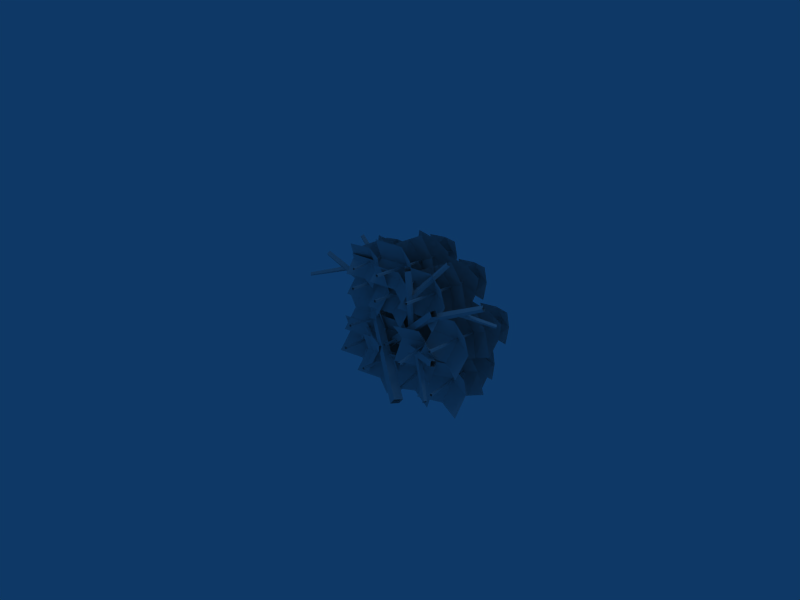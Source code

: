 # Source: nettles.blend  (saved by Blender 2.44.0; exported with 4.5.12 LTS)
import bpy
from mathutils import Matrix  # noqa: F401  (used for matrix-valued properties, if any)

bpy.ops.wm.read_factory_settings(use_empty=True)
scene = bpy.context.scene
scene.name = 'Scene'

# ---- collections
col_collection_1 = bpy.data.collections.new('Collection 1'); scene.collection.children.link(col_collection_1)

# ---- materials (node trees are filled in below, after node groups)
mat_material = bpy.data.materials.new('Material')
mat_material.alpha_threshold = 0.0
mat_material.roughness = 0.5
mat_material.line_color = (0.0, 0.0, 0.0, 1.0)

# ---- material node trees

# ---- world
world_world = bpy.data.worlds.new('World'); scene.world = world_world
world_world.color = (0.05656, 0.2208, 0.4)
world_world.use_sun_shadow = False
world_world.sun_shadow_jitter_overblur = 0.0
world_world.cycles.sampling_method = 'MANUAL'
world_world.cycles.sample_map_resolution = 256

# ---- cameras
cam_camera = bpy.data.cameras.new('Camera')
cam_camera.passepartout_alpha = 0.2
cam_camera.clip_end = 100.0
cam_camera.lens = 35.0
cam_camera.ortho_scale = 7.314
cam_camera.show_passepartout = False
cam_camera.show_safe_areas = True
cam_camera.dof.focus_distance = 0.0
cam_camera.dof.aperture_fstop = 128.0

# ---- lights
light_spot = bpy.data.lights.new('Spot', 'POINT')
light_spot.transmission_factor = 0.0
light_spot.cutoff_distance = 30.0
light_spot.energy = 100.0
light_spot.shadow_buffer_clip_start = 1.001
light_spot.shadow_soft_size = 1.0
light_spot.shadow_maximum_resolution = 0.006
light_spot.use_absolute_resolution = True
light_spot.cycles.use_multiple_importance_sampling = False

# ---- meshes
me_plane = bpy.data.meshes.new('Plane')
me_plane.from_pydata([(0.8398, 1.435, -0.7846), (1.085, 0.04415, -0.7249), (1.051, 0.03833, -0.7262), (0.8214, 1.432, -0.7853), (0.8389, 1.436, -0.7661), (1.084, 0.04554, -0.6907), (1.05, 0.03973, -0.692), (0.8206, 1.433, -0.7667), (1.087, 1.34, -0.5187), (1.108, 1.321, -1.001), (0.633, 1.239, -1.018), (0.6117, 1.259, -0.5364), (0.861, 1.337, -1.012), (1.088, 1.387, -0.7624), (0.8397, 1.356, -0.5303), (0.6126, 1.306, -0.7801), (0.8269, 1.484, -0.7779), (0.8856, 1.117, -0.7603), (0.6082, 1.035, -0.6761), (0.9709, 1.107, -0.4718), (1.175, 1.124, -0.8409), (0.8128, 1.052, -1.045), (0.6974, 1.003, -0.3865), (0.5393, 0.9486, -0.96), (1.107, 1.037, -1.125), (1.265, 1.092, -0.5513), (1.093, 0.7542, -0.2842), (1.407, 0.7787, -0.8844), (0.8168, 0.663, -1.197), (0.5035, 0.6386, -0.5967), (1.1, 0.7883, -1.044), (1.239, 0.8339, -0.5876), (0.787, 0.7639, -0.4437), (0.6487, 0.7183, -0.9001), (0.9253, 0.8836, -0.749), (0.9755, 0.5891, -0.7348), (0.6737, 0.3738, -0.6687), (1.058, 0.4526, -0.3937), (1.333, 0.4805, -0.7853), (0.9483, 0.4017, -1.06), (0.7566, 0.2346, -0.3274), (0.6469, 0.1837, -0.9941), (1.306, 0.2904, -1.111), (1.415, 0.3413, -0.444), (0.8881, 0.1962, 0.4907), (-0.7702, 0.6058, -0.9514), (-0.6796, 0.5671, -1.056), (0.9422, 0.1731, 0.4285), (0.9118, 0.2804, 0.4834), (-0.7305, 0.7468, -0.9636), (-0.6399, 0.7082, -1.068), (0.9659, 0.2573, 0.4212), (0.5336, 0.1677, 1.05), (0.3716, 0.4925, -0.1059), (0.2683, 0.47, -0.09543), (0.4849, 0.1034, 1.042), (0.5924, 0.1195, 1.025), (0.3906, 0.3821, -0.1254), (0.2874, 0.3596, -0.1149), (0.5437, 0.05517, 1.016), (0.8813, 0.5271, 1.077), (0.4697, 0.2119, 0.5368), (0.4891, 0.2634, 0.4909), (0.8955, 0.5649, 1.043), (0.8441, 0.5576, 1.093), (0.4189, 0.2535, 0.5586), (0.4383, 0.3051, 0.5127), (0.8583, 0.5954, 1.059), (0.9971, 0.00708, -0.8515), (0.5215, 0.3422, -0.3897), (0.5665, 0.3406, -0.3363), (1.03, 0.005914, -0.8123), (0.981, -0.04073, -0.8371), (0.4995, 0.277, -0.3702), (0.5445, 0.2754, -0.3168), (1.014, -0.0419, -0.798), (0.9889, 0.1234, -0.2231), (-0.07701, 0.4777, -0.3758), (-0.07208, 0.4433, -0.4843), (0.9925, 0.09815, -0.3025), (1.014, 0.1989, -0.2457), (-0.04225, 0.5808, -0.4067), (-0.03732, 0.5463, -0.5152), (1.018, 0.1737, -0.3252), (1.48, 0.6452, 0.5964), (0.7108, 0.3355, 0.2637), (0.7038, 0.2827, 0.3348), (1.475, 0.6065, 0.6484), (1.509, 0.5979, 0.5645), (0.7506, 0.2709, 0.2202), (0.7436, 0.2181, 0.2913), (1.504, 0.5592, 0.6166), (1.531, 0.8438, 0.2472), (1.181, 0.435, 0.467), (1.15, 0.4428, 0.4224), (1.509, 0.8495, 0.2145), (1.513, 0.8737, 0.2674), (1.156, 0.4759, 0.4946), (1.125, 0.4837, 0.4499), (1.49, 0.8795, 0.2347), (-1.687, 0.115, 0.2257), (-1.318, 0.5561, 0.3016), (-1.349, 0.5784, 0.3411), (-1.71, 0.1314, 0.2546), (-1.705, 0.1369, 0.1967), (-1.343, 0.586, 0.2621), (-1.374, 0.6083, 0.3016), (-1.728, 0.1533, 0.2256), (-1.698, 0.5427, 0.4819), (-0.9346, 0.7518, 0.06679), (-0.9419, 0.6788, 0.01683), (-1.704, 0.4891, 0.4453), (-1.67, 0.5081, 0.5276), (-0.8954, 0.7046, 0.1292), (-0.9027, 0.6315, 0.07922), (-1.675, 0.4546, 0.491), (-1.208, 0.5948, -0.5317), (-0.1553, 0.1709, -0.5842), (-0.1509, 0.1738, -0.4704), (-1.204, 0.5969, -0.4484), (-1.181, 0.6733, -0.5349), (-0.1197, 0.2781, -0.5885), (-0.1152, 0.281, -0.4747), (-1.178, 0.6754, -0.4515), (-1.201, 0.6439, -1.049), (-0.7351, 0.4971, -0.4882), (-0.69, 0.4778, -0.5379), (-1.168, 0.6297, -1.085), (-1.217, 0.5942, -1.047), (-0.7576, 0.4293, -0.4855), (-0.7125, 0.4099, -0.5352), (-1.184, 0.58, -1.083), (-1.054, 0.6474, 0.9155), (-0.6304, 0.7392, 0.306), (-0.6106, 0.8028, 0.3326), (-1.039, 0.694, 0.935), (-1.091, 0.6713, 0.8902), (-0.6808, 0.7719, 0.2714), (-0.661, 0.8355, 0.2981), (-1.076, 0.7179, 0.9097), (-0.7343, 1.141, 0.6997), (-0.4789, 0.4812, -0.2686), (-0.5824, 0.4574, -0.2717), (-0.7836, 1.083, 0.7287), (-0.676, 1.103, 0.7396), (-0.4609, 0.3831, -0.214), (-0.5644, 0.3593, -0.2171), (-0.7253, 1.046, 0.7686), (-1.157, 0.7593, 0.2012), (0.4466, -0.1681, -1.051), (0.5368, -0.1714, -0.939), (-1.104, 0.7573, 0.2678), (-1.133, 0.841, 0.1808), (0.4876, -0.03114, -1.085), (0.5777, -0.03444, -0.9733), (-1.079, 0.839, 0.2473), (-0.4011, 0.2789, -0.444), (-0.5175, 0.2463, -1.111), (-1.185, 0.2474, -0.9941), (-1.068, 0.2799, -0.3274), (-0.8523, 0.4139, -1.06), (-0.4604, 0.4296, -0.7853), (-0.7359, 0.4464, -0.3937), (-1.128, 0.4307, -0.6687), (-0.7952, 0.5944, -0.7348), (-0.7972, 0.8932, -0.749), (-1.097, 0.7747, -0.9001), (-0.953, 0.7974, -0.4437), (-0.4961, 0.7936, -0.5876), (-0.6399, 0.7709, -1.044), (-1.253, 0.7195, -0.5967), (-0.9399, 0.693, -1.197), (-0.3391, 0.7119, -0.8844), (-0.6522, 0.7384, -0.2842), (-0.4287, 1.044, -0.5513), (-0.5935, 1.016, -1.125), (-1.168, 1.02, -0.96), (-1.003, 1.048, -0.3865), (-0.881, 1.078, -1.045), (-0.5115, 1.09, -0.8409), (-0.7162, 1.106, -0.4718), (-1.086, 1.094, -0.6761), (-0.7988, 1.13, -0.7603), (-0.7974, 1.502, -0.7779), (-1.038, 1.36, -0.7801), (-0.8054, 1.374, -0.5303), (-0.5552, 1.364, -0.7624), (-0.7875, 1.351, -1.012), (-1.046, 1.314, -0.5364), (-1.028, 1.291, -1.018), (-0.546, 1.295, -1.001), (-0.5638, 1.318, -0.5187), (-0.8119, 1.452, -0.7667), (-0.8105, 0.04028, -0.692), (-0.7762, 0.04057, -0.6907), (-0.7933, 1.452, -0.7661), (-0.8112, 1.451, -0.7853), (-0.8092, 0.03866, -0.7262), (-0.775, 0.03895, -0.7249), (-0.7926, 1.451, -0.7846), (-0.02954, 1.365, -0.461), (-0.01454, 0.1607, -0.4101), (-0.04374, 0.1604, -0.4112), (-0.04541, 1.365, -0.4616), (-0.03013, 1.365, -0.4452), (-0.01562, 0.1621, -0.3809), (-0.04482, 0.1618, -0.382), (-0.046, 1.365, -0.4457), (0.1655, 1.251, -0.2343), (0.1807, 1.231, -0.6451), (-0.2305, 1.228, -0.6601), (-0.2457, 1.247, -0.2494), (-0.02525, 1.279, -0.655), (0.1728, 1.29, -0.4421), (-0.04043, 1.298, -0.2442), (-0.2385, 1.287, -0.4571), (-0.03364, 1.408, -0.4553), (-0.03486, 1.09, -0.4403), (-0.2794, 1.06, -0.3685), (0.03561, 1.071, -0.1943), (0.2101, 1.057, -0.509), (-0.1049, 1.046, -0.6832), (-0.2088, 1.021, -0.1216), (-0.3493, 0.9967, -0.6105), (0.1402, 0.9933, -0.751), (0.2807, 1.018, -0.2621), (0.09014, 0.7569, -0.03439), (0.3571, 0.7344, -0.5461), (-0.1551, 0.7182, -0.8125), (-0.422, 0.7408, -0.3008), (0.1006, 0.7846, -0.6821), (0.2232, 0.804, -0.293), (-0.1663, 0.8072, -0.1704), (-0.289, 0.7879, -0.5595), (-0.03351, 0.8889, -0.4307), (-0.0318, 0.6342, -0.4185), (-0.3153, 0.4946, -0.3622), (0.01877, 0.508, -0.1277), (0.2536, 0.4937, -0.4615), (-0.08049, 0.4803, -0.696), (-0.2648, 0.3661, -0.07127), (-0.364, 0.3384, -0.6396), (0.205, 0.3375, -0.7389), (0.3042, 0.3652, -0.1706), (1.026, 0.2526, 0.8514), (0.9041, 0.2186, 0.1548), (0.2066, 0.2197, 0.2766), (0.3283, 0.2537, 0.9732), (0.5542, 0.3936, 0.2074), (0.9637, 0.4101, 0.4948), (0.6759, 0.4276, 0.904), (0.2663, 0.4112, 0.6166), (0.6139, 0.5823, 0.5475), (0.6118, 0.8945, 0.5327), (0.2986, 0.7707, 0.3748), (0.4489, 0.7944, 0.8517), (0.9265, 0.7904, 0.7014), (0.7761, 0.7667, 0.2245), (0.1355, 0.713, 0.6918), (0.4627, 0.6853, 0.06456), (1.091, 0.7051, 0.3912), (0.7633, 0.7327, 1.018), (0.9969, 1.052, 0.7393), (0.8247, 1.022, 0.14), (0.2247, 1.027, 0.3123), (0.3969, 1.056, 0.9115), (0.5243, 1.088, 0.2231), (0.9104, 1.1, 0.4366), (0.6965, 1.117, 0.8224), (0.3104, 1.105, 0.6089), (0.6101, 1.141, 0.5209), (0.6116, 1.531, 0.5025), (0.3605, 1.382, 0.5003), (0.6033, 1.396, 0.7612), (0.8646, 1.387, 0.5187), (0.6219, 1.373, 0.2577), (0.3516, 1.334, 0.7549), (0.3703, 1.31, 0.2514), (0.8743, 1.314, 0.2698), (0.8557, 1.338, 0.7733), (0.5965, 1.478, 0.5142), (0.5979, 0.003247, 0.5923), (0.6337, 0.003549, 0.5936), (0.6159, 1.479, 0.5149), (0.5972, 1.478, 0.4947), (0.5992, 0.001553, 0.5566), (0.635, 0.001856, 0.5579), (0.6166, 1.478, 0.4955), (-0.5106, 1.478, 0.3409), (-0.4922, 0.001856, 0.4033), (-0.528, 0.001553, 0.402), (-0.53, 1.478, 0.3402), (-0.5113, 1.479, 0.3603), (-0.4935, 0.003549, 0.4391), (-0.5293, 0.003247, 0.4378), (-0.5308, 1.478, 0.3596), (-0.2715, 1.338, 0.6188), (-0.2529, 1.314, 0.1153), (-0.757, 1.31, 0.09682), (-0.7756, 1.334, 0.6004), (-0.5053, 1.373, 0.1032), (-0.2626, 1.387, 0.3641), (-0.5239, 1.396, 0.6067), (-0.7667, 1.382, 0.3457), (-0.5156, 1.531, 0.348), (-0.5171, 1.141, 0.3664), (-0.8168, 1.105, 0.4543), (-0.4307, 1.117, 0.6678), (-0.2169, 1.1, 0.2821), (-0.603, 1.088, 0.06859), (-0.7303, 1.056, 0.757), (-0.9025, 1.027, 0.1577), (-0.3026, 1.022, -0.01452), (-0.1303, 1.052, 0.5847), (-0.3639, 0.7327, 0.8639), (-0.0367, 0.7051, 0.2366), (-0.6645, 0.6853, -0.08998), (-0.9917, 0.713, 0.5373), (-0.3511, 0.7667, 0.06993), (-0.2008, 0.7904, 0.5469), (-0.6783, 0.7944, 0.6972), (-0.8286, 0.7707, 0.2202), (-0.5155, 0.8945, 0.3781), (-0.5134, 0.5823, 0.393), (-0.8609, 0.4112, 0.462), (-0.4514, 0.4276, 0.7495), (-0.1635, 0.4101, 0.3403), (-0.573, 0.3936, 0.05285), (-0.7989, 0.2537, 0.8187), (-0.9206, 0.2197, 0.122), (-0.2232, 0.2186, 0.0002848), (-0.1015, 0.2526, 0.6969), (0.9712, 0.08836, -0.03351), (0.8495, 0.2209, -0.7183), (0.1521, 0.193, -0.5997), (0.2738, 0.06051, 0.08503), (0.4996, 0.3784, -0.6256), (0.9092, 0.3261, -0.3425), (0.6213, 0.2459, 0.05915), (0.2118, 0.2983, -0.224), (0.5593, 0.4809, -0.2504), (0.5572, 0.7877, -0.1906), (0.2441, 0.7049, -0.3734), (0.3944, 0.6146, 0.09548), (0.8719, 0.6465, -0.05146), (0.7216, 0.7368, -0.5204), (0.08097, 0.5735, -0.07919), (0.4081, 0.6957, -0.695), (1.036, 0.6373, -0.3731), (0.7088, 0.5151, 0.2428), (0.9424, 0.8917, 0.04751), (0.7701, 1.005, -0.5416), (0.1702, 0.9684, -0.3733), (0.3424, 0.8549, 0.2158), (0.4697, 1.049, -0.4454), (0.8558, 1.01, -0.235), (0.6419, 0.9353, 0.1437), (0.2558, 0.9736, -0.0667), (0.5556, 1.03, -0.1434), (0.5571, 1.413, -0.06879), (0.306, 1.269, -0.1062), (0.5487, 1.221, 0.1507), (0.8101, 1.269, -0.08728), (0.5673, 1.317, -0.3441), (0.2971, 1.162, 0.1297), (0.3157, 1.258, -0.3651), (0.8198, 1.258, -0.3462), (0.8012, 1.162, 0.1486), (0.5419, 1.359, -0.06985), (0.5434, -0.09224, -0.3445), (0.5792, -0.09226, -0.3431), (0.5614, 1.359, -0.06912), (0.5426, 1.363, -0.08894), (0.5447, -0.08539, -0.3796), (0.5805, -0.08541, -0.3782), (0.5621, 1.363, -0.08821), (0.1838, 1.506, -0.6897), (0.3903, 0.07109, -0.9763), (0.3548, 0.06667, -0.9788), (0.1645, 1.503, -0.691), (0.1829, 1.502, -0.6707), (0.3888, 0.06406, -0.9413), (0.3533, 0.05965, -0.9437), (0.1637, 1.499, -0.672), (0.4387, 1.335, -0.4454), (0.4602, 1.434, -0.9396), (-0.03921, 1.372, -0.9738), (-0.06071, 1.273, -0.4796), (0.2024, 1.461, -0.9453), (0.4414, 1.443, -0.6811), (0.1809, 1.362, -0.4511), (-0.05806, 1.381, -0.7153), (0.172, 1.554, -0.6706), (0.2202, 1.175, -0.7445), (-0.07235, 1.081, -0.6768), (0.309, 1.091, -0.4547), (0.5232, 1.192, -0.8269), (0.1419, 1.183, -1.049), (0.01963, 0.9735, -0.3916), (-0.1474, 1.066, -0.9859), (0.4482, 1.177, -1.136), (0.6152, 1.085, -0.5417), (0.4243, 0.6817, -0.3529), (0.7524, 0.8446, -0.9587), (0.1322, 0.8254, -1.3), (-0.1958, 0.6625, -0.6938), (0.4327, 0.9047, -1.116), (0.5788, 0.8328, -0.6423), (0.1046, 0.7418, -0.5098), (-0.04143, 0.8136, -0.9832), (0.2534, 0.9342, -0.7912), (0.2953, 0.6302, -0.8502), (-0.02762, 0.4058, -0.834), (0.3765, 0.4041, -0.5385), (0.6643, 0.5201, -0.9314), (0.2602, 0.5218, -1.227), (0.05398, 0.177, -0.5229), (-0.06236, 0.2947, -1.211), (0.6295, 0.409, -1.309), (0.7459, 0.2913, -0.6203), (0.07124, 0.2526, -0.5939), (-0.05043, 0.2186, -1.291), (-0.7479, 0.2197, -1.169), (-0.6262, 0.2537, -0.4722), (-0.4003, 0.3936, -1.238), (0.009233, 0.4101, -0.9506), (-0.2786, 0.4276, -0.5414), (-0.6882, 0.4112, -0.8288), (-0.3406, 0.5823, -0.8979), (-0.3427, 0.8945, -0.9127), (-0.6559, 0.7707, -1.071), (-0.5056, 0.7944, -0.5937), (-0.02806, 0.7904, -0.744), (-0.1784, 0.7667, -1.221), (-0.819, 0.713, -0.7536), (-0.4918, 0.6853, -1.381), (0.136, 0.7051, -1.054), (-0.1912, 0.7327, -0.427), (0.04239, 1.052, -0.7061), (-0.1298, 1.022, -1.305), (-0.7298, 1.027, -1.133), (-0.5576, 1.056, -0.5339), (-0.4303, 1.088, -1.222), (-0.04415, 1.1, -1.009), (-0.258, 1.117, -0.623), (-0.6441, 1.105, -0.8365), (-0.3444, 1.141, -0.9245), (-0.3429, 1.531, -0.9429), (-0.594, 1.382, -0.9451), (-0.3512, 1.396, -0.6842), (-0.08988, 1.387, -0.9267), (-0.3326, 1.373, -1.188), (-0.6029, 1.334, -0.6905), (-0.5843, 1.31, -1.194), (-0.08017, 1.314, -1.176), (-0.09878, 1.338, -0.6721), (-0.358, 1.478, -0.9312), (-0.3566, 0.003247, -0.8531), (-0.3208, 0.003549, -0.8518), (-0.3386, 1.479, -0.9305), (-0.3573, 1.478, -0.9506), (-0.3553, 0.001553, -0.8888), (-0.3195, 0.001856, -0.8875), (-0.3379, 1.478, -0.9499), (-0.6106, 1.478, -0.3136), (-0.5922, 0.001856, -0.2512), (-0.628, 0.001553, -0.2525), (-0.63, 1.478, -0.3143), (-0.6113, 1.479, -0.2942), (-0.5935, 0.003549, -0.2154), (-0.6293, 0.003247, -0.2167), (-0.6308, 1.478, -0.2949), (-0.3715, 1.338, -0.03573), (-0.3529, 1.314, -0.5393), (-0.857, 1.31, -0.5577), (-0.8756, 1.334, -0.05416), (-0.6053, 1.373, -0.5514), (-0.3626, 1.387, -0.2904), (-0.6239, 1.396, -0.04782), (-0.8667, 1.382, -0.3088), (-0.6156, 1.531, -0.3065), (-0.6171, 1.141, -0.2882), (-0.9168, 1.105, -0.2002), (-0.5307, 1.117, 0.01332), (-0.3169, 1.1, -0.3724), (-0.703, 1.088, -0.5859), (-0.8303, 1.056, 0.1024), (-1.003, 1.027, -0.4968), (-0.4026, 1.022, -0.669), (-0.2303, 1.052, -0.0698), (-0.4639, 0.7327, 0.2094), (-0.1367, 0.7051, -0.4179), (-0.7645, 0.6853, -0.7445), (-1.092, 0.713, -0.1173), (-0.4511, 0.7667, -0.5846), (-0.3008, 0.7904, -0.1077), (-0.7783, 0.7944, 0.04265), (-0.9286, 0.7707, -0.4343), (-0.6155, 0.8945, -0.2764), (-0.6134, 0.5823, -0.2615), (-0.9609, 0.4112, -0.1925), (-0.5514, 0.4276, 0.09496), (-0.2635, 0.4101, -0.3142), (-0.673, 0.3936, -0.6017), (-0.8989, 0.2537, 0.1641), (-1.021, 0.2197, -0.5325), (-0.3231, 0.2186, -0.6542), (-0.2015, 0.2526, 0.04239), (0.3803, 0.2526, 0.6605), (0.2586, 0.2186, -0.03608), (-0.4388, 0.2197, 0.08568), (-0.3171, 0.2537, 0.7823), (-0.09124, 0.3936, 0.01649), (0.3183, 0.4101, 0.3039), (0.03043, 0.4276, 0.7131), (-0.3791, 0.4112, 0.4257), (-0.03156, 0.5823, 0.3566), (-0.03366, 0.8945, 0.3418), (-0.3468, 0.7707, 0.1839), (-0.1965, 0.7944, 0.6608), (0.281, 0.7904, 0.5105), (0.1307, 0.7667, 0.03357), (-0.5099, 0.713, 0.5009), (-0.1827, 0.6853, -0.1263), (0.4451, 0.7051, 0.2003), (0.1179, 0.7327, 0.8275), (0.3515, 1.052, 0.5484), (0.1792, 1.022, -0.05089), (-0.4207, 1.027, 0.1214), (-0.2485, 1.056, 0.7206), (-0.1212, 1.088, 0.03223), (0.2649, 1.1, 0.2457), (0.05106, 1.117, 0.6315), (-0.335, 1.105, 0.418), (-0.03532, 1.141, 0.33), (-0.03382, 1.531, 0.3116), (-0.2849, 1.382, 0.3094), (-0.04215, 1.396, 0.5703), (0.2192, 1.387, 0.3278), (-0.02354, 1.373, 0.0668), (-0.2938, 1.334, 0.564), (-0.2752, 1.31, 0.06046), (0.2289, 1.314, 0.07889), (0.2103, 1.338, 0.5824), (-0.04896, 1.478, 0.3233), (-0.04752, 0.003247, 0.4014), (-0.01173, 0.003549, 0.4027), (-0.02952, 1.479, 0.324), (-0.04825, 1.478, 0.3038), (-0.0462, 0.001553, 0.3657), (-0.01041, 0.001856, 0.367), (-0.0288, 1.478, 0.3046), (1.071, 1.478, -0.06816), (1.09, 0.001856, -0.005744), (1.054, 0.001553, -0.007052), (1.052, 1.478, -0.06887), (1.07, 1.479, -0.04873), (1.088, 0.003549, 0.03001), (1.052, 0.003247, 0.0287), (1.051, 1.478, -0.04944), (1.31, 1.338, 0.2097), (1.329, 1.314, -0.2938), (0.8248, 1.31, -0.3123), (0.8062, 1.334, 0.1913), (1.076, 1.373, -0.3059), (1.319, 1.387, -0.04493), (1.058, 1.396, 0.1976), (0.8151, 1.382, -0.06336), (1.066, 1.531, -0.0611), (1.065, 1.141, -0.04272), (0.7649, 1.105, 0.04526), (1.151, 1.117, 0.2588), (1.365, 1.1, -0.127), (0.9788, 1.088, -0.3405), (0.8515, 1.056, 0.3479), (0.6792, 1.027, -0.2514), (1.279, 1.022, -0.4236), (1.451, 1.052, 0.1756), (1.218, 0.7327, 0.4548), (1.545, 0.7051, -0.1724), (0.9172, 0.6853, -0.4991), (0.59, 0.713, 0.1282), (1.231, 0.7667, -0.3391), (1.381, 0.7904, 0.1378), (0.9035, 0.7944, 0.2881), (0.7531, 0.7707, -0.1888), (1.066, 0.8945, -0.03096), (1.068, 0.5823, -0.01609), (0.7208, 0.4112, 0.05297), (1.13, 0.4276, 0.3404), (1.418, 0.4101, -0.06879), (1.009, 0.3936, -0.3562), (0.7828, 0.2537, 0.4096), (0.6612, 0.2197, -0.287), (1.359, 0.2186, -0.4088), (1.48, 0.2526, 0.2878), (0.4349, 0.2526, 1.079), (0.3132, 0.2186, 0.3821), (-0.3842, 0.2197, 0.5038), (-0.2626, 0.2537, 1.2), (-0.0367, 0.3936, 0.4347), (0.3729, 0.4101, 0.7221), (0.08497, 0.4276, 1.131), (-0.3246, 0.4112, 0.8438), (0.02298, 0.5823, 0.7748), (0.02088, 0.8945, 0.7599), (-0.2923, 0.7707, 0.602), (-0.1419, 0.7944, 1.079), (0.3356, 0.7904, 0.9287), (0.1852, 0.7667, 0.4517), (-0.4554, 0.713, 0.9191), (-0.1282, 0.6853, 0.2918), (0.4996, 0.7051, 0.6184), (0.1725, 0.7327, 1.246), (0.406, 1.052, 0.9665), (0.2338, 1.022, 0.3673), (-0.3662, 1.027, 0.5395), (-0.194, 1.056, 1.139), (-0.06663, 1.088, 0.4504), (0.3195, 1.1, 0.6639), (0.1056, 1.117, 1.05), (-0.2805, 1.105, 0.8361), (0.01923, 1.141, 0.7482), (0.02072, 1.531, 0.7298), (-0.2303, 1.382, 0.7275), (0.0124, 1.396, 0.9885), (0.2737, 1.387, 0.7459), (0.03101, 1.373, 0.485), (-0.2392, 1.334, 0.9822), (-0.2206, 1.31, 0.4786), (0.2835, 1.314, 0.4971), (0.2648, 1.338, 1.001), (0.00558, 1.478, 0.7414), (0.007022, 0.003247, 0.8196), (0.04281, 0.003549, 0.8209), (0.02503, 1.479, 0.7421), (0.006298, 1.478, 0.722), (0.008343, 0.001553, 0.7838), (0.04413, 0.001856, 0.7851), (0.02575, 1.478, 0.7227), (-0.673, 1.107, 0.6636), (-0.5115, 0.04491, 0.7067), (-0.5372, 0.0411, 0.7058), (-0.687, 1.105, 0.6632), (-0.6735, 1.107, 0.6778), (-0.5125, 0.04595, 0.7327), (-0.5383, 0.04214, 0.7318), (-0.6875, 1.105, 0.6773), (-0.4862, 1.03, 0.8654), (-0.4711, 1.015, 0.4989), (-0.8341, 0.9618, 0.486), (-0.8492, 0.9764, 0.8525), (-0.6589, 1.032, 0.4905), (-0.485, 1.066, 0.6801), (-0.6741, 1.047, 0.8569), (-0.848, 1.012, 0.6673), (-0.6819, 1.145, 0.6689), (-0.6439, 0.8639, 0.6816), (-0.8561, 0.807, 0.7459), (-0.5788, 0.8547, 0.9009), (-0.4235, 0.8645, 0.6199), (-0.7008, 0.8169, 0.465), (-0.7884, 0.7805, 0.966), (-0.9104, 0.7427, 0.5301), (-0.4778, 0.8002, 0.404), (-0.3558, 0.838, 0.8399), (-0.4917, 0.5839, 1.043), (-0.254, 0.5977, 0.586), (-0.705, 0.5209, 0.349), (-0.9427, 0.5071, 0.8059), (-0.487, 0.6108, 0.4651), (-0.3804, 0.6423, 0.812), (-0.7247, 0.597, 0.922), (-0.8314, 0.5655, 0.5751), (-0.6179, 0.686, 0.6898), (-0.585, 0.4612, 0.7001), (-0.8182, 0.3029, 0.7505), (-0.5243, 0.3554, 0.9592), (-0.3156, 0.3722, 0.6611), (-0.6096, 0.3197, 0.4523), (-0.7572, 0.195, 1.01), (-0.8425, 0.1593, 0.5028), (-0.3399, 0.2287, 0.4134), (-0.2546, 0.2644, 0.9203)], [], [(15, 16, 14), (15, 14, 11), (8, 14, 13), (14, 16, 13), (10, 12, 15), (12, 16, 15), (12, 9, 13), (12, 13, 16), (21, 24, 20), (21, 20, 17), (23, 21, 18), (21, 17, 18), (25, 19, 20), (19, 17, 20), (18, 17, 19), (18, 19, 22), (33, 32, 29), (33, 34, 32), (32, 34, 31), (26, 32, 31), (30, 34, 33), (28, 30, 33), (30, 31, 34), (30, 27, 31), (39, 42, 38), (39, 38, 35), (41, 39, 36), (39, 35, 36), (43, 37, 38), (37, 35, 38), (36, 35, 37), (36, 37, 40), (2, 6, 7), (2, 7, 3), (0, 4, 1), (4, 5, 1), (4, 7, 6), (4, 6, 5), (0, 1, 2), (0, 2, 3), (199, 197, 196), (199, 198, 197), (195, 193, 194), (195, 192, 193), (195, 194, 198), (199, 195, 198), (197, 192, 196), (197, 193, 192), (163, 162, 159), (163, 164, 162), (162, 164, 161), (156, 162, 161), (160, 164, 163), (158, 160, 163), (160, 161, 164), (160, 157, 161), (169, 172, 168), (169, 168, 165), (171, 169, 166), (169, 165, 166), (173, 167, 168), (167, 165, 168), (166, 165, 167), (166, 167, 170), (181, 180, 177), (181, 182, 180), (180, 182, 179), (174, 180, 179), (178, 182, 181), (176, 178, 181), (178, 179, 182), (178, 175, 179), (187, 186, 183), (187, 190, 186), (187, 183, 184), (189, 187, 184), (185, 183, 186), (191, 185, 186), (184, 185, 188), (184, 183, 185), (215, 216, 214), (215, 214, 211), (208, 214, 213), (214, 216, 213), (210, 212, 215), (212, 216, 215), (212, 209, 213), (212, 213, 216), (221, 224, 220), (221, 220, 217), (223, 221, 218), (221, 217, 218), (225, 219, 220), (219, 217, 220), (218, 217, 219), (218, 219, 222), (233, 232, 229), (233, 234, 232), (232, 234, 231), (226, 232, 231), (230, 234, 233), (228, 230, 233), (230, 231, 234), (230, 227, 231), (239, 242, 238), (239, 238, 235), (241, 239, 236), (239, 235, 236), (243, 237, 238), (237, 235, 238), (236, 235, 237), (236, 237, 240), (202, 206, 207), (202, 207, 203), (200, 204, 201), (204, 205, 201), (204, 207, 206), (204, 206, 205), (200, 201, 202), (200, 202, 203), (287, 285, 284), (287, 286, 285), (283, 281, 282), (283, 280, 281), (283, 282, 286), (287, 283, 286), (285, 280, 284), (285, 281, 280), (251, 250, 247), (251, 252, 250), (250, 252, 249), (244, 250, 249), (248, 252, 251), (246, 248, 251), (248, 249, 252), (248, 245, 249), (257, 260, 256), (257, 256, 253), (259, 257, 254), (257, 253, 254), (261, 255, 256), (255, 253, 256), (254, 253, 255), (254, 255, 258), (269, 268, 265), (269, 270, 268), (268, 270, 267), (262, 268, 267), (266, 270, 269), (264, 266, 269), (266, 267, 270), (266, 263, 267), (275, 274, 271), (275, 278, 274), (275, 271, 272), (277, 275, 272), (273, 271, 274), (279, 273, 274), (272, 273, 276), (272, 271, 273), (303, 304, 302), (303, 302, 299), (296, 302, 301), (302, 304, 301), (298, 300, 303), (300, 304, 303), (300, 297, 301), (300, 301, 304), (309, 312, 308), (309, 308, 305), (311, 309, 306), (309, 305, 306), (313, 307, 308), (307, 305, 308), (306, 305, 307), (306, 307, 310), (321, 320, 317), (321, 322, 320), (320, 322, 319), (314, 320, 319), (318, 322, 321), (316, 318, 321), (318, 319, 322), (318, 315, 319), (327, 330, 326), (327, 326, 323), (329, 327, 324), (327, 323, 324), (331, 325, 326), (325, 323, 326), (324, 323, 325), (324, 325, 328), (290, 294, 295), (290, 295, 291), (288, 292, 289), (292, 293, 289), (292, 295, 294), (292, 294, 293), (288, 289, 290), (288, 290, 291), (375, 373, 372), (375, 374, 373), (371, 369, 370), (371, 368, 369), (371, 370, 374), (375, 371, 374), (373, 368, 372), (373, 369, 368), (339, 338, 335), (339, 340, 338), (338, 340, 337), (332, 338, 337), (336, 340, 339), (334, 336, 339), (336, 337, 340), (336, 333, 337), (345, 348, 344), (345, 344, 341), (347, 345, 342), (345, 341, 342), (349, 343, 344), (343, 341, 344), (342, 341, 343), (342, 343, 346), (357, 356, 353), (357, 358, 356), (356, 358, 355), (350, 356, 355), (354, 358, 357), (352, 354, 357), (354, 355, 358), (354, 351, 355), (363, 362, 359), (363, 366, 362), (363, 359, 360), (365, 363, 360), (361, 359, 362), (367, 361, 362), (360, 361, 364), (360, 359, 361), (391, 392, 390), (391, 390, 387), (384, 390, 389), (390, 392, 389), (386, 388, 391), (388, 392, 391), (388, 385, 389), (388, 389, 392), (397, 400, 396), (397, 396, 393), (399, 397, 394), (397, 393, 394), (401, 395, 396), (395, 393, 396), (394, 393, 395), (394, 395, 398), (409, 408, 405), (409, 410, 408), (408, 410, 407), (402, 408, 407), (406, 410, 409), (404, 406, 409), (406, 407, 410), (406, 403, 407), (415, 418, 414), (415, 414, 411), (417, 415, 412), (415, 411, 412), (419, 413, 414), (413, 411, 414), (412, 411, 413), (412, 413, 416), (378, 382, 383), (378, 383, 379), (376, 380, 377), (380, 381, 377), (380, 383, 382), (380, 382, 381), (376, 377, 378), (376, 378, 379), (463, 461, 460), (463, 462, 461), (459, 457, 458), (459, 456, 457), (459, 458, 462), (463, 459, 462), (461, 456, 460), (461, 457, 456), (427, 426, 423), (427, 428, 426), (426, 428, 425), (420, 426, 425), (424, 428, 427), (422, 424, 427), (424, 425, 428), (424, 421, 425), (433, 436, 432), (433, 432, 429), (435, 433, 430), (433, 429, 430), (437, 431, 432), (431, 429, 432), (430, 429, 431), (430, 431, 434), (445, 444, 441), (445, 446, 444), (444, 446, 443), (438, 444, 443), (442, 446, 445), (440, 442, 445), (442, 443, 446), (442, 439, 443), (451, 450, 447), (451, 454, 450), (451, 447, 448), (453, 451, 448), (449, 447, 450), (455, 449, 450), (448, 449, 452), (448, 447, 449), (479, 480, 478), (479, 478, 475), (472, 478, 477), (478, 480, 477), (474, 476, 479), (476, 480, 479), (476, 473, 477), (476, 477, 480), (485, 488, 484), (485, 484, 481), (487, 485, 482), (485, 481, 482), (489, 483, 484), (483, 481, 484), (482, 481, 483), (482, 483, 486), (497, 496, 493), (497, 498, 496), (496, 498, 495), (490, 496, 495), (494, 498, 497), (492, 494, 497), (494, 495, 498), (494, 491, 495), (503, 506, 502), (503, 502, 499), (505, 503, 500), (503, 499, 500), (507, 501, 502), (501, 499, 502), (500, 499, 501), (500, 501, 504), (466, 470, 471), (466, 471, 467), (464, 468, 465), (468, 469, 465), (468, 471, 470), (468, 470, 469), (464, 465, 466), (464, 466, 467), (551, 549, 548), (551, 550, 549), (547, 545, 546), (547, 544, 545), (547, 546, 550), (551, 547, 550), (549, 544, 548), (549, 545, 544), (515, 514, 511), (515, 516, 514), (514, 516, 513), (508, 514, 513), (512, 516, 515), (510, 512, 515), (512, 513, 516), (512, 509, 513), (521, 524, 520), (521, 520, 517), (523, 521, 518), (521, 517, 518), (525, 519, 520), (519, 517, 520), (518, 517, 519), (518, 519, 522), (533, 532, 529), (533, 534, 532), (532, 534, 531), (526, 532, 531), (530, 534, 533), (528, 530, 533), (530, 531, 534), (530, 527, 531), (539, 538, 535), (539, 542, 538), (539, 535, 536), (541, 539, 536), (537, 535, 538), (543, 537, 538), (536, 537, 540), (536, 535, 537), (567, 568, 566), (567, 566, 563), (560, 566, 565), (566, 568, 565), (562, 564, 567), (564, 568, 567), (564, 561, 565), (564, 565, 568), (573, 576, 572), (573, 572, 569), (575, 573, 570), (573, 569, 570), (577, 571, 572), (571, 569, 572), (570, 569, 571), (570, 571, 574), (585, 584, 581), (585, 586, 584), (584, 586, 583), (578, 584, 583), (582, 586, 585), (580, 582, 585), (582, 583, 586), (582, 579, 583), (591, 594, 590), (591, 590, 587), (593, 591, 588), (591, 587, 588), (595, 589, 590), (589, 587, 590), (588, 587, 589), (588, 589, 592), (554, 558, 559), (554, 559, 555), (552, 556, 553), (556, 557, 553), (556, 559, 558), (556, 558, 557), (552, 553, 554), (552, 554, 555), (639, 637, 636), (639, 638, 637), (635, 633, 634), (635, 632, 633), (635, 634, 638), (639, 635, 638), (637, 632, 636), (637, 633, 632), (603, 602, 599), (603, 604, 602), (602, 604, 601), (596, 602, 601), (600, 604, 603), (598, 600, 603), (600, 601, 604), (600, 597, 601), (609, 612, 608), (609, 608, 605), (611, 609, 606), (609, 605, 606), (613, 607, 608), (607, 605, 608), (606, 605, 607), (606, 607, 610), (621, 620, 617), (621, 622, 620), (620, 622, 619), (614, 620, 619), (618, 622, 621), (616, 618, 621), (618, 619, 622), (618, 615, 619), (627, 626, 623), (627, 630, 626), (627, 623, 624), (629, 627, 624), (625, 623, 626), (631, 625, 626), (624, 625, 628), (624, 623, 625), (655, 656, 654), (655, 654, 651), (648, 654, 653), (654, 656, 653), (650, 652, 655), (652, 656, 655), (652, 649, 653), (652, 653, 656), (661, 664, 660), (661, 660, 657), (663, 661, 658), (661, 657, 658), (665, 659, 660), (659, 657, 660), (658, 657, 659), (658, 659, 662), (673, 672, 669), (673, 674, 672), (672, 674, 671), (666, 672, 671), (670, 674, 673), (668, 670, 673), (670, 671, 674), (670, 667, 671), (679, 682, 678), (679, 678, 675), (681, 679, 676), (679, 675, 676), (683, 677, 678), (677, 675, 678), (676, 675, 677), (676, 677, 680), (642, 646, 647), (642, 647, 643), (640, 644, 641), (644, 645, 641), (644, 647, 646), (644, 646, 645), (640, 641, 642), (640, 642, 643), (153, 152, 155), (153, 155, 154), (151, 148, 149), (151, 149, 150), (155, 151, 154), (151, 150, 154), (153, 149, 148), (153, 148, 152), (142, 146, 147), (142, 147, 143), (140, 144, 141), (144, 145, 141), (144, 147, 145), (147, 146, 145), (142, 143, 140), (142, 140, 141), (137, 136, 138), (136, 139, 138), (135, 132, 134), (132, 133, 134), (139, 135, 134), (139, 134, 138), (137, 133, 136), (133, 132, 136), (126, 130, 131), (126, 131, 127), (124, 128, 125), (128, 129, 125), (128, 131, 130), (128, 130, 129), (126, 127, 124), (126, 124, 125), (121, 120, 122), (120, 123, 122), (119, 116, 118), (116, 117, 118), (123, 119, 122), (119, 118, 122), (121, 117, 116), (121, 116, 120), (110, 114, 111), (114, 115, 111), (108, 112, 113), (108, 113, 109), (112, 115, 113), (115, 114, 113), (110, 111, 109), (111, 108, 109), (105, 104, 107), (105, 107, 106), (103, 100, 101), (103, 101, 102), (107, 103, 102), (107, 102, 106), (105, 101, 104), (101, 100, 104), (94, 98, 95), (98, 99, 95), (92, 96, 97), (92, 97, 93), (96, 99, 98), (96, 98, 97), (94, 95, 92), (94, 92, 93), (89, 88, 90), (88, 91, 90), (87, 84, 86), (84, 85, 86), (91, 87, 86), (91, 86, 90), (89, 85, 88), (85, 84, 88), (78, 82, 83), (78, 83, 79), (76, 80, 77), (80, 81, 77), (80, 83, 81), (83, 82, 81), (78, 79, 77), (79, 76, 77), (73, 72, 75), (73, 75, 74), (71, 68, 69), (71, 69, 70), (75, 71, 74), (71, 70, 74), (73, 69, 68), (73, 68, 72), (62, 66, 63), (66, 67, 63), (60, 64, 65), (60, 65, 61), (64, 67, 65), (67, 66, 65), (62, 63, 61), (63, 60, 61), (57, 56, 59), (57, 59, 58), (55, 52, 54), (52, 53, 54), (59, 55, 58), (55, 54, 58), (57, 53, 52), (57, 52, 56), (46, 50, 51), (46, 51, 47), (44, 48, 45), (48, 49, 45), (48, 51, 50), (48, 50, 49), (46, 47, 44), (46, 44, 45)])
_uv = me_plane.uv_layers.new(name='UVTex')
_uv.uv.foreach_set('vector', [-0.006854, 0.5083, 0.4344, 0.5083, 0.4328, 1.008, -0.006854, 0.5083, 0.4328, 1.008, -0.02285, 0.9862, 0.8756, 1.05, 0.4328, 1.008, 0.8612, 0.5126, 0.4328, 1.008, 0.4344, 0.5083, 0.8612, 0.5126, -0.006854, -0.03353, 0.4392, -0.02713, -0.006854, 0.5083, 0.4392, -0.02713, 0.4344, 0.5083, -0.006854, 0.5083, 0.4392, -0.02713, 0.8225, 0.01647, 0.8612, 0.5126, 0.4392, -0.02713, 0.8612, 0.5126, 0.4344, 0.5083, 0.4392, -0.02713, 0.8225, 0.01647, 0.8612, 0.5126, 0.4392, -0.02713, 0.8612, 0.5126, 0.4344, 0.5083, -0.006854, -0.03353, 0.4392, -0.02713, -0.006854, 0.5083, 0.4392, -0.02713, 0.4344, 0.5083, -0.006854, 0.5083, 0.8756, 1.05, 0.4328, 1.008, 0.8612, 0.5126, 0.4328, 1.008, 0.4344, 0.5083, 0.8612, 0.5126, -0.006854, 0.5083, 0.4344, 0.5083, 0.4328, 1.008, -0.006854, 0.5083, 0.4328, 1.008, -0.02285, 0.9862, -0.006854, 0.5083, 0.4328, 1.008, -0.02285, 0.9862, -0.006854, 0.5083, 0.4344, 0.5083, 0.4328, 1.008, 0.4328, 1.008, 0.4344, 0.5083, 0.8612, 0.5126, 0.8756, 1.05, 0.4328, 1.008, 0.8612, 0.5126, 0.4392, -0.02713, 0.4344, 0.5083, -0.006854, 0.5083, -0.006854, -0.03353, 0.4392, -0.02713, -0.006854, 0.5083, 0.4392, -0.02713, 0.8612, 0.5126, 0.4344, 0.5083, 0.4392, -0.02713, 0.8225, 0.01647, 0.8612, 0.5126, 0.4392, -0.02713, 0.8225, 0.01647, 0.8612, 0.5126, 0.4392, -0.02713, 0.8612, 0.5126, 0.4344, 0.5083, -0.006854, -0.03353, 0.4392, -0.02713, -0.006854, 0.5083, 0.4392, -0.02713, 0.4344, 0.5083, -0.006854, 0.5083, 0.8756, 1.05, 0.4328, 1.008, 0.8612, 0.5126, 0.4328, 1.008, 0.4344, 0.5083, 0.8612, 0.5126, -0.006854, 0.5083, 0.4344, 0.5083, 0.4328, 1.008, -0.006854, 0.5083, 0.4328, 1.008, -0.02285, 0.9862, 0.2812, 0.1451, 0.2812, 0.1451, 0.416, 0.4392, 0.2812, 0.1451, 0.416, 0.4392, 0.416, 0.4392, 0.4199, 0.4361, 0.4199, 0.4361, 0.2883, 0.1394, 0.4199, 0.4361, 0.2883, 0.1393, 0.2883, 0.1394, 0.4199, 0.4361, 0.416, 0.4392, 0.2812, 0.1451, 0.4199, 0.4361, 0.2812, 0.1451, 0.2883, 0.1393, 0.4199, 0.4361, 0.2883, 0.1394, 0.2812, 0.1451, 0.4199, 0.4361, 0.2812, 0.1451, 0.416, 0.4392, 0.4199, 0.4361, 0.2812, 0.1451, 0.416, 0.4392, 0.4199, 0.4361, 0.2883, 0.1394, 0.2812, 0.1451, 0.4199, 0.4361, 0.2812, 0.1451, 0.2883, 0.1393, 0.4199, 0.4361, 0.416, 0.4392, 0.2812, 0.1451, 0.4199, 0.4361, 0.2883, 0.1393, 0.2883, 0.1394, 0.4199, 0.4361, 0.4199, 0.4361, 0.2883, 0.1394, 0.2812, 0.1451, 0.416, 0.4392, 0.416, 0.4392, 0.2812, 0.1451, 0.2812, 0.1451, 0.416, 0.4392, -0.006854, 0.5083, 0.4328, 1.008, -0.02285, 0.9862, -0.006854, 0.5083, 0.4344, 0.5083, 0.4328, 1.008, 0.4328, 1.008, 0.4344, 0.5083, 0.8612, 0.5126, 0.8756, 1.05, 0.4328, 1.008, 0.8612, 0.5126, 0.4392, -0.02713, 0.4344, 0.5083, -0.006854, 0.5083, -0.006854, -0.03353, 0.4392, -0.02713, -0.006854, 0.5083, 0.4392, -0.02713, 0.8612, 0.5126, 0.4344, 0.5083, 0.4392, -0.02713, 0.8225, 0.01647, 0.8612, 0.5126, 0.4392, -0.02713, 0.8225, 0.01647, 0.8612, 0.5126, 0.4392, -0.02713, 0.8612, 0.5126, 0.4344, 0.5083, -0.006854, -0.03353, 0.4392, -0.02713, -0.006854, 0.5083, 0.4392, -0.02713, 0.4344, 0.5083, -0.006854, 0.5083, 0.8756, 1.05, 0.4328, 1.008, 0.8612, 0.5126, 0.4328, 1.008, 0.4344, 0.5083, 0.8612, 0.5126, -0.006854, 0.5083, 0.4344, 0.5083, 0.4328, 1.008, -0.006854, 0.5083, 0.4328, 1.008, -0.02285, 0.9862, -0.006854, 0.5083, 0.4328, 1.008, -0.02285, 0.9862, -0.006854, 0.5083, 0.4344, 0.5083, 0.4328, 1.008, 0.4328, 1.008, 0.4344, 0.5083, 0.8612, 0.5126, 0.8756, 1.05, 0.4328, 1.008, 0.8612, 0.5126, 0.4392, -0.02713, 0.4344, 0.5083, -0.006854, 0.5083, -0.006854, -0.03353, 0.4392, -0.02713, -0.006854, 0.5083, 0.4392, -0.02713, 0.8612, 0.5126, 0.4344, 0.5083, 0.4392, -0.02713, 0.8225, 0.01647, 0.8612, 0.5126, 0.4392, -0.02713, 0.8612, 0.5126, 0.4344, 0.5083, 0.4392, -0.02713, 0.8225, 0.01647, 0.8612, 0.5126, 0.4392, -0.02713, 0.4344, 0.5083, -0.006854, 0.5083, -0.006854, -0.03353, 0.4392, -0.02713, -0.006854, 0.5083, 0.4328, 1.008, 0.4344, 0.5083, 0.8612, 0.5126, 0.8756, 1.05, 0.4328, 1.008, 0.8612, 0.5126, -0.006854, 0.5083, 0.4328, 1.008, -0.02285, 0.9862, -0.006854, 0.5083, 0.4344, 0.5083, 0.4328, 1.008, -0.006854, 0.5083, 0.4344, 0.5083, 0.4328, 1.008, -0.006854, 0.5083, 0.4328, 1.008, -0.02285, 0.9862, 0.8756, 1.05, 0.4328, 1.008, 0.8612, 0.5126, 0.4328, 1.008, 0.4344, 0.5083, 0.8612, 0.5126, -0.006854, -0.03353, 0.4392, -0.02713, -0.006854, 0.5083, 0.4392, -0.02713, 0.4344, 0.5083, -0.006854, 0.5083, 0.4392, -0.02713, 0.8225, 0.01647, 0.8612, 0.5126, 0.4392, -0.02713, 0.8612, 0.5126, 0.4344, 0.5083, 0.4392, -0.02713, 0.8225, 0.01647, 0.8612, 0.5126, 0.4392, -0.02713, 0.8612, 0.5126, 0.4344, 0.5083, -0.006854, -0.03353, 0.4392, -0.02713, -0.006854, 0.5083, 0.4392, -0.02713, 0.4344, 0.5083, -0.006854, 0.5083, 0.8756, 1.05, 0.4328, 1.008, 0.8612, 0.5126, 0.4328, 1.008, 0.4344, 0.5083, 0.8612, 0.5126, -0.006854, 0.5083, 0.4344, 0.5083, 0.4328, 1.008, -0.006854, 0.5083, 0.4328, 1.008, -0.02285, 0.9862, -0.006854, 0.5083, 0.4328, 1.008, -0.02285, 0.9862, -0.006854, 0.5083, 0.4344, 0.5083, 0.4328, 1.008, 0.4328, 1.008, 0.4344, 0.5083, 0.8612, 0.5126, 0.8756, 1.05, 0.4328, 1.008, 0.8612, 0.5126, 0.4392, -0.02713, 0.4344, 0.5083, -0.006854, 0.5083, -0.006854, -0.03353, 0.4392, -0.02713, -0.006854, 0.5083, 0.4392, -0.02713, 0.8612, 0.5126, 0.4344, 0.5083, 0.4392, -0.02713, 0.8225, 0.01647, 0.8612, 0.5126, 0.4392, -0.02713, 0.8225, 0.01647, 0.8612, 0.5126, 0.4392, -0.02713, 0.8612, 0.5126, 0.4344, 0.5083, -0.006854, -0.03353, 0.4392, -0.02713, -0.006854, 0.5083, 0.4392, -0.02713, 0.4344, 0.5083, -0.006854, 0.5083, 0.8756, 1.05, 0.4328, 1.008, 0.8612, 0.5126, 0.4328, 1.008, 0.4344, 0.5083, 0.8612, 0.5126, -0.006854, 0.5083, 0.4344, 0.5083, 0.4328, 1.008, -0.006854, 0.5083, 0.4328, 1.008, -0.02285, 0.9862, 0.2812, 0.1451, 0.2812, 0.1451, 0.416, 0.4392, 0.2812, 0.1451, 0.416, 0.4392, 0.416, 0.4392, 0.4199, 0.4361, 0.4199, 0.4361, 0.2883, 0.1394, 0.4199, 0.4361, 0.2883, 0.1393, 0.2883, 0.1394, 0.4199, 0.4361, 0.416, 0.4392, 0.2812, 0.1451, 0.4199, 0.4361, 0.2812, 0.1451, 0.2883, 0.1393, 0.4199, 0.4361, 0.2883, 0.1394, 0.2812, 0.1451, 0.4199, 0.4361, 0.2812, 0.1451, 0.416, 0.4392, 0.4199, 0.4361, 0.2812, 0.1451, 0.416, 0.4392, 0.4199, 0.4361, 0.2883, 0.1394, 0.2812, 0.1451, 0.4199, 0.4361, 0.2812, 0.1451, 0.2883, 0.1393, 0.4199, 0.4361, 0.416, 0.4392, 0.2812, 0.1451, 0.4199, 0.4361, 0.2883, 0.1393, 0.2883, 0.1394, 0.4199, 0.4361, 0.4199, 0.4361, 0.2883, 0.1394, 0.2812, 0.1451, 0.416, 0.4392, 0.416, 0.4392, 0.2812, 0.1451, 0.2812, 0.1451, 0.416, 0.4392, -0.006854, 0.5083, 0.4328, 1.008, -0.02285, 0.9862, -0.006854, 0.5083, 0.4344, 0.5083, 0.4328, 1.008, 0.4328, 1.008, 0.4344, 0.5083, 0.8612, 0.5126, 0.8756, 1.05, 0.4328, 1.008, 0.8612, 0.5126, 0.4392, -0.02713, 0.4344, 0.5083, -0.006854, 0.5083, -0.006854, -0.03353, 0.4392, -0.02713, -0.006854, 0.5083, 0.4392, -0.02713, 0.8612, 0.5126, 0.4344, 0.5083, 0.4392, -0.02713, 0.8225, 0.01647, 0.8612, 0.5126, 0.4392, -0.02713, 0.8225, 0.01647, 0.8612, 0.5126, 0.4392, -0.02713, 0.8612, 0.5126, 0.4344, 0.5083, -0.006854, -0.03353, 0.4392, -0.02713, -0.006854, 0.5083, 0.4392, -0.02713, 0.4344, 0.5083, -0.006854, 0.5083, 0.8756, 1.05, 0.4328, 1.008, 0.8612, 0.5126, 0.4328, 1.008, 0.4344, 0.5083, 0.8612, 0.5126, -0.006854, 0.5083, 0.4344, 0.5083, 0.4328, 1.008, -0.006854, 0.5083, 0.4328, 1.008, -0.02285, 0.9862, -0.006854, 0.5083, 0.4328, 1.008, -0.02285, 0.9862, -0.006854, 0.5083, 0.4344, 0.5083, 0.4328, 1.008, 0.4328, 1.008, 0.4344, 0.5083, 0.8612, 0.5126, 0.8756, 1.05, 0.4328, 1.008, 0.8612, 0.5126, 0.4392, -0.02713, 0.4344, 0.5083, -0.006854, 0.5083, -0.006854, -0.03353, 0.4392, -0.02713, -0.006854, 0.5083, 0.4392, -0.02713, 0.8612, 0.5126, 0.4344, 0.5083, 0.4392, -0.02713, 0.8225, 0.01647, 0.8612, 0.5126, 0.4392, -0.02713, 0.8612, 0.5126, 0.4344, 0.5083, 0.4392, -0.02713, 0.8225, 0.01647, 0.8612, 0.5126, 0.4392, -0.02713, 0.4344, 0.5083, -0.006854, 0.5083, -0.006854, -0.03353, 0.4392, -0.02713, -0.006854, 0.5083, 0.4328, 1.008, 0.4344, 0.5083, 0.8612, 0.5126, 0.8756, 1.05, 0.4328, 1.008, 0.8612, 0.5126, -0.006854, 0.5083, 0.4328, 1.008, -0.02285, 0.9862, -0.006854, 0.5083, 0.4344, 0.5083, 0.4328, 1.008, -0.006854, 0.5083, 0.4344, 0.5083, 0.4328, 1.008, -0.006854, 0.5083, 0.4328, 1.008, -0.02285, 0.9862, 0.8756, 1.05, 0.4328, 1.008, 0.8612, 0.5126, 0.4328, 1.008, 0.4344, 0.5083, 0.8612, 0.5126, -0.006854, -0.03353, 0.4392, -0.02713, -0.006854, 0.5083, 0.4392, -0.02713, 0.4344, 0.5083, -0.006854, 0.5083, 0.4392, -0.02713, 0.8225, 0.01647, 0.8612, 0.5126, 0.4392, -0.02713, 0.8612, 0.5126, 0.4344, 0.5083, 0.4392, -0.02713, 0.8225, 0.01647, 0.8612, 0.5126, 0.4392, -0.02713, 0.8612, 0.5126, 0.4344, 0.5083, -0.006854, -0.03353, 0.4392, -0.02713, -0.006854, 0.5083, 0.4392, -0.02713, 0.4344, 0.5083, -0.006854, 0.5083, 0.8756, 1.05, 0.4328, 1.008, 0.8612, 0.5126, 0.4328, 1.008, 0.4344, 0.5083, 0.8612, 0.5126, -0.006854, 0.5083, 0.4344, 0.5083, 0.4328, 1.008, -0.006854, 0.5083, 0.4328, 1.008, -0.02285, 0.9862, -0.006854, 0.5083, 0.4328, 1.008, -0.02285, 0.9862, -0.006854, 0.5083, 0.4344, 0.5083, 0.4328, 1.008, 0.4328, 1.008, 0.4344, 0.5083, 0.8612, 0.5126, 0.8756, 1.05, 0.4328, 1.008, 0.8612, 0.5126, 0.4392, -0.02713, 0.4344, 0.5083, -0.006854, 0.5083, -0.006854, -0.03353, 0.4392, -0.02713, -0.006854, 0.5083, 0.4392, -0.02713, 0.8612, 0.5126, 0.4344, 0.5083, 0.4392, -0.02713, 0.8225, 0.01647, 0.8612, 0.5126, 0.4392, -0.02713, 0.8225, 0.01647, 0.8612, 0.5126, 0.4392, -0.02713, 0.8612, 0.5126, 0.4344, 0.5083, -0.006854, -0.03353, 0.4392, -0.02713, -0.006854, 0.5083, 0.4392, -0.02713, 0.4344, 0.5083, -0.006854, 0.5083, 0.8756, 1.05, 0.4328, 1.008, 0.8612, 0.5126, 0.4328, 1.008, 0.4344, 0.5083, 0.8612, 0.5126, -0.006854, 0.5083, 0.4344, 0.5083, 0.4328, 1.008, -0.006854, 0.5083, 0.4328, 1.008, -0.02285, 0.9862, 0.2812, 0.1451, 0.2812, 0.1451, 0.416, 0.4392, 0.2812, 0.1451, 0.416, 0.4392, 0.416, 0.4392, 0.4199, 0.4361, 0.4199, 0.4361, 0.2883, 0.1394, 0.4199, 0.4361, 0.2883, 0.1393, 0.2883, 0.1394, 0.4199, 0.4361, 0.416, 0.4392, 0.2812, 0.1451, 0.4199, 0.4361, 0.2812, 0.1451, 0.2883, 0.1393, 0.4199, 0.4361, 0.2883, 0.1394, 0.2812, 0.1451, 0.4199, 0.4361, 0.2812, 0.1451, 0.416, 0.4392, 0.4199, 0.4361, 0.2812, 0.1451, 0.416, 0.4392, 0.4199, 0.4361, 0.2883, 0.1394, 0.2812, 0.1451, 0.4199, 0.4361, 0.2812, 0.1451, 0.2883, 0.1393, 0.4199, 0.4361, 0.416, 0.4392, 0.2812, 0.1451, 0.4199, 0.4361, 0.2883, 0.1393, 0.2883, 0.1394, 0.4199, 0.4361, 0.4199, 0.4361, 0.2883, 0.1394, 0.2812, 0.1451, 0.416, 0.4392, 0.416, 0.4392, 0.2812, 0.1451, 0.2812, 0.1451, 0.416, 0.4392, -0.006854, 0.5083, 0.4328, 1.008, -0.02285, 0.9862, -0.006854, 0.5083, 0.4344, 0.5083, 0.4328, 1.008, 0.4328, 1.008, 0.4344, 0.5083, 0.8612, 0.5126, 0.8756, 1.05, 0.4328, 1.008, 0.8612, 0.5126, 0.4392, -0.02713, 0.4344, 0.5083, -0.006854, 0.5083, -0.006854, -0.03353, 0.4392, -0.02713, -0.006854, 0.5083, 0.4392, -0.02713, 0.8612, 0.5126, 0.4344, 0.5083, 0.4392, -0.02713, 0.8225, 0.01647, 0.8612, 0.5126, 0.4392, -0.02713, 0.8225, 0.01647, 0.8612, 0.5126, 0.4392, -0.02713, 0.8612, 0.5126, 0.4344, 0.5083, -0.006854, -0.03353, 0.4392, -0.02713, -0.006854, 0.5083, 0.4392, -0.02713, 0.4344, 0.5083, -0.006854, 0.5083, 0.8756, 1.05, 0.4328, 1.008, 0.8612, 0.5126, 0.4328, 1.008, 0.4344, 0.5083, 0.8612, 0.5126, -0.006854, 0.5083, 0.4344, 0.5083, 0.4328, 1.008, -0.006854, 0.5083, 0.4328, 1.008, -0.02285, 0.9862, -0.006854, 0.5083, 0.4328, 1.008, -0.02285, 0.9862, -0.006854, 0.5083, 0.4344, 0.5083, 0.4328, 1.008, 0.4328, 1.008, 0.4344, 0.5083, 0.8612, 0.5126, 0.8756, 1.05, 0.4328, 1.008, 0.8612, 0.5126, 0.4392, -0.02713, 0.4344, 0.5083, -0.006854, 0.5083, -0.006854, -0.03353, 0.4392, -0.02713, -0.006854, 0.5083, 0.4392, -0.02713, 0.8612, 0.5126, 0.4344, 0.5083, 0.4392, -0.02713, 0.8225, 0.01647, 0.8612, 0.5126, 0.4392, -0.02713, 0.8612, 0.5126, 0.4344, 0.5083, 0.4392, -0.02713, 0.8225, 0.01647, 0.8612, 0.5126, 0.4392, -0.02713, 0.4344, 0.5083, -0.006854, 0.5083, -0.006854, -0.03353, 0.4392, -0.02713, -0.006854, 0.5083, 0.4328, 1.008, 0.4344, 0.5083, 0.8612, 0.5126, 0.8756, 1.05, 0.4328, 1.008, 0.8612, 0.5126, -0.006854, 0.5083, 0.4328, 1.008, -0.02285, 0.9862, -0.006854, 0.5083, 0.4344, 0.5083, 0.4328, 1.008, -0.006854, 0.5083, 0.4344, 0.5083, 0.4328, 1.008, -0.006854, 0.5083, 0.4328, 1.008, -0.02285, 0.9862, 0.8756, 1.05, 0.4328, 1.008, 0.8612, 0.5126, 0.4328, 1.008, 0.4344, 0.5083, 0.8612, 0.5126, -0.006854, -0.03353, 0.4392, -0.02713, -0.006854, 0.5083, 0.4392, -0.02713, 0.4344, 0.5083, -0.006854, 0.5083, 0.4392, -0.02713, 0.8225, 0.01647, 0.8612, 0.5126, 0.4392, -0.02713, 0.8612, 0.5126, 0.4344, 0.5083, 0.4392, -0.02713, 0.8225, 0.01647, 0.8612, 0.5126, 0.4392, -0.02713, 0.8612, 0.5126, 0.4344, 0.5083, -0.006854, -0.03353, 0.4392, -0.02713, -0.006854, 0.5083, 0.4392, -0.02713, 0.4344, 0.5083, -0.006854, 0.5083, 0.8756, 1.05, 0.4328, 1.008, 0.8612, 0.5126, 0.4328, 1.008, 0.4344, 0.5083, 0.8612, 0.5126, -0.006854, 0.5083, 0.4344, 0.5083, 0.4328, 1.008, -0.006854, 0.5083, 0.4328, 1.008, -0.02285, 0.9862, -0.006854, 0.5083, 0.4328, 1.008, -0.02285, 0.9862, -0.006854, 0.5083, 0.4344, 0.5083, 0.4328, 1.008, 0.4328, 1.008, 0.4344, 0.5083, 0.8612, 0.5126, 0.8756, 1.05, 0.4328, 1.008, 0.8612, 0.5126, 0.4392, -0.02713, 0.4344, 0.5083, -0.006854, 0.5083, -0.006854, -0.03353, 0.4392, -0.02713, -0.006854, 0.5083, 0.4392, -0.02713, 0.8612, 0.5126, 0.4344, 0.5083, 0.4392, -0.02713, 0.8225, 0.01647, 0.8612, 0.5126, 0.4392, -0.02713, 0.8225, 0.01647, 0.8612, 0.5126, 0.4392, -0.02713, 0.8612, 0.5126, 0.4344, 0.5083, -0.006854, -0.03353, 0.4392, -0.02713, -0.006854, 0.5083, 0.4392, -0.02713, 0.4344, 0.5083, -0.006854, 0.5083, 0.8756, 1.05, 0.4328, 1.008, 0.8612, 0.5126, 0.4328, 1.008, 0.4344, 0.5083, 0.8612, 0.5126, -0.006854, 0.5083, 0.4344, 0.5083, 0.4328, 1.008, -0.006854, 0.5083, 0.4328, 1.008, -0.02285, 0.9862, 0.2812, 0.1451, 0.2812, 0.1451, 0.416, 0.4392, 0.2812, 0.1451, 0.416, 0.4392, 0.416, 0.4392, 0.4199, 0.4361, 0.4199, 0.4361, 0.2883, 0.1394, 0.4199, 0.4361, 0.2883, 0.1393, 0.2883, 0.1394, 0.4199, 0.4361, 0.416, 0.4392, 0.2812, 0.1451, 0.4199, 0.4361, 0.2812, 0.1451, 0.2883, 0.1393, 0.4199, 0.4361, 0.2883, 0.1394, 0.2812, 0.1451, 0.4199, 0.4361, 0.2812, 0.1451, 0.416, 0.4392, 0.4199, 0.4361, 0.2812, 0.1451, 0.416, 0.4392, 0.4199, 0.4361, 0.2883, 0.1394, 0.2812, 0.1451, 0.4199, 0.4361, 0.2812, 0.1451, 0.2883, 0.1393, 0.4199, 0.4361, 0.416, 0.4392, 0.2812, 0.1451, 0.4199, 0.4361, 0.2883, 0.1393, 0.2883, 0.1394, 0.4199, 0.4361, 0.4199, 0.4361, 0.2883, 0.1394, 0.2812, 0.1451, 0.416, 0.4392, 0.416, 0.4392, 0.2812, 0.1451, 0.2812, 0.1451, 0.416, 0.4392, -0.006854, 0.5083, 0.4328, 1.008, -0.02285, 0.9862, -0.006854, 0.5083, 0.4344, 0.5083, 0.4328, 1.008, 0.4328, 1.008, 0.4344, 0.5083, 0.8612, 0.5126, 0.8756, 1.05, 0.4328, 1.008, 0.8612, 0.5126, 0.4392, -0.02713, 0.4344, 0.5083, -0.006854, 0.5083, -0.006854, -0.03353, 0.4392, -0.02713, -0.006854, 0.5083, 0.4392, -0.02713, 0.8612, 0.5126, 0.4344, 0.5083, 0.4392, -0.02713, 0.8225, 0.01647, 0.8612, 0.5126, 0.4392, -0.02713, 0.8225, 0.01647, 0.8612, 0.5126, 0.4392, -0.02713, 0.8612, 0.5126, 0.4344, 0.5083, -0.006854, -0.03353, 0.4392, -0.02713, -0.006854, 0.5083, 0.4392, -0.02713, 0.4344, 0.5083, -0.006854, 0.5083, 0.8756, 1.05, 0.4328, 1.008, 0.8612, 0.5126, 0.4328, 1.008, 0.4344, 0.5083, 0.8612, 0.5126, -0.006854, 0.5083, 0.4344, 0.5083, 0.4328, 1.008, -0.006854, 0.5083, 0.4328, 1.008, -0.02285, 0.9862, -0.006854, 0.5083, 0.4328, 1.008, -0.02285, 0.9862, -0.006854, 0.5083, 0.4344, 0.5083, 0.4328, 1.008, 0.4328, 1.008, 0.4344, 0.5083, 0.8612, 0.5126, 0.8756, 1.05, 0.4328, 1.008, 0.8612, 0.5126, 0.4392, -0.02713, 0.4344, 0.5083, -0.006854, 0.5083, -0.006854, -0.03353, 0.4392, -0.02713, -0.006854, 0.5083, 0.4392, -0.02713, 0.8612, 0.5126, 0.4344, 0.5083, 0.4392, -0.02713, 0.8225, 0.01647, 0.8612, 0.5126, 0.4392, -0.02713, 0.8612, 0.5126, 0.4344, 0.5083, 0.4392, -0.02713, 0.8225, 0.01647, 0.8612, 0.5126, 0.4392, -0.02713, 0.4344, 0.5083, -0.006854, 0.5083, -0.006854, -0.03353, 0.4392, -0.02713, -0.006854, 0.5083, 0.4328, 1.008, 0.4344, 0.5083, 0.8612, 0.5126, 0.8756, 1.05, 0.4328, 1.008, 0.8612, 0.5126, -0.006854, 0.5083, 0.4328, 1.008, -0.02285, 0.9862, -0.006854, 0.5083, 0.4344, 0.5083, 0.4328, 1.008, -0.006854, 0.5083, 0.4344, 0.5083, 0.4328, 1.008, -0.006854, 0.5083, 0.4328, 1.008, -0.02285, 0.9862, 0.8756, 1.05, 0.4328, 1.008, 0.8612, 0.5126, 0.4328, 1.008, 0.4344, 0.5083, 0.8612, 0.5126, -0.006854, -0.03353, 0.4392, -0.02713, -0.006854, 0.5083, 0.4392, -0.02713, 0.4344, 0.5083, -0.006854, 0.5083, 0.4392, -0.02713, 0.8225, 0.01647, 0.8612, 0.5126, 0.4392, -0.02713, 0.8612, 0.5126, 0.4344, 0.5083, 0.4392, -0.02713, 0.8225, 0.01647, 0.8612, 0.5126, 0.4392, -0.02713, 0.8612, 0.5126, 0.4344, 0.5083, -0.006854, -0.03353, 0.4392, -0.02713, -0.006854, 0.5083, 0.4392, -0.02713, 0.4344, 0.5083, -0.006854, 0.5083, 0.8756, 1.05, 0.4328, 1.008, 0.8612, 0.5126, 0.4328, 1.008, 0.4344, 0.5083, 0.8612, 0.5126, -0.006854, 0.5083, 0.4344, 0.5083, 0.4328, 1.008, -0.006854, 0.5083, 0.4328, 1.008, -0.02285, 0.9862, -0.006854, 0.5083, 0.4328, 1.008, -0.02285, 0.9862, -0.006854, 0.5083, 0.4344, 0.5083, 0.4328, 1.008, 0.4328, 1.008, 0.4344, 0.5083, 0.8612, 0.5126, 0.8756, 1.05, 0.4328, 1.008, 0.8612, 0.5126, 0.4392, -0.02713, 0.4344, 0.5083, -0.006854, 0.5083, -0.006854, -0.03353, 0.4392, -0.02713, -0.006854, 0.5083, 0.4392, -0.02713, 0.8612, 0.5126, 0.4344, 0.5083, 0.4392, -0.02713, 0.8225, 0.01647, 0.8612, 0.5126, 0.4392, -0.02713, 0.8225, 0.01647, 0.8612, 0.5126, 0.4392, -0.02713, 0.8612, 0.5126, 0.4344, 0.5083, -0.006854, -0.03353, 0.4392, -0.02713, -0.006854, 0.5083, 0.4392, -0.02713, 0.4344, 0.5083, -0.006854, 0.5083, 0.8756, 1.05, 0.4328, 1.008, 0.8612, 0.5126, 0.4328, 1.008, 0.4344, 0.5083, 0.8612, 0.5126, -0.006854, 0.5083, 0.4344, 0.5083, 0.4328, 1.008, -0.006854, 0.5083, 0.4328, 1.008, -0.02285, 0.9862, 0.2812, 0.1451, 0.2812, 0.1451, 0.416, 0.4392, 0.2812, 0.1451, 0.416, 0.4392, 0.416, 0.4392, 0.4199, 0.4361, 0.4199, 0.4361, 0.2883, 0.1394, 0.4199, 0.4361, 0.2883, 0.1393, 0.2883, 0.1394, 0.4199, 0.4361, 0.416, 0.4392, 0.2812, 0.1451, 0.4199, 0.4361, 0.2812, 0.1451, 0.2883, 0.1393, 0.4199, 0.4361, 0.2883, 0.1394, 0.2812, 0.1451, 0.4199, 0.4361, 0.2812, 0.1451, 0.416, 0.4392, 0.4199, 0.4361, 0.2812, 0.1451, 0.416, 0.4392, 0.4199, 0.4361, 0.2883, 0.1394, 0.2812, 0.1451, 0.4199, 0.4361, 0.2812, 0.1451, 0.2883, 0.1393, 0.4199, 0.4361, 0.416, 0.4392, 0.2812, 0.1451, 0.4199, 0.4361, 0.2883, 0.1393, 0.2883, 0.1394, 0.4199, 0.4361, 0.4199, 0.4361, 0.2883, 0.1394, 0.2812, 0.1451, 0.416, 0.4392, 0.416, 0.4392, 0.2812, 0.1451, 0.2812, 0.1451, 0.416, 0.4392, -0.006854, 0.5083, 0.4328, 1.008, -0.02285, 0.9862, -0.006854, 0.5083, 0.4344, 0.5083, 0.4328, 1.008, 0.4328, 1.008, 0.4344, 0.5083, 0.8612, 0.5126, 0.8756, 1.05, 0.4328, 1.008, 0.8612, 0.5126, 0.4392, -0.02713, 0.4344, 0.5083, -0.006854, 0.5083, -0.006854, -0.03353, 0.4392, -0.02713, -0.006854, 0.5083, 0.4392, -0.02713, 0.8612, 0.5126, 0.4344, 0.5083, 0.4392, -0.02713, 0.8225, 0.01647, 0.8612, 0.5126, 0.4392, -0.02713, 0.8225, 0.01647, 0.8612, 0.5126, 0.4392, -0.02713, 0.8612, 0.5126, 0.4344, 0.5083, -0.006854, -0.03353, 0.4392, -0.02713, -0.006854, 0.5083, 0.4392, -0.02713, 0.4344, 0.5083, -0.006854, 0.5083, 0.8756, 1.05, 0.4328, 1.008, 0.8612, 0.5126, 0.4328, 1.008, 0.4344, 0.5083, 0.8612, 0.5126, -0.006854, 0.5083, 0.4344, 0.5083, 0.4328, 1.008, -0.006854, 0.5083, 0.4328, 1.008, -0.02285, 0.9862, -0.006854, 0.5083, 0.4328, 1.008, -0.02285, 0.9862, -0.006854, 0.5083, 0.4344, 0.5083, 0.4328, 1.008, 0.4328, 1.008, 0.4344, 0.5083, 0.8612, 0.5126, 0.8756, 1.05, 0.4328, 1.008, 0.8612, 0.5126, 0.4392, -0.02713, 0.4344, 0.5083, -0.006854, 0.5083, -0.006854, -0.03353, 0.4392, -0.02713, -0.006854, 0.5083, 0.4392, -0.02713, 0.8612, 0.5126, 0.4344, 0.5083, 0.4392, -0.02713, 0.8225, 0.01647, 0.8612, 0.5126, 0.4392, -0.02713, 0.8612, 0.5126, 0.4344, 0.5083, 0.4392, -0.02713, 0.8225, 0.01647, 0.8612, 0.5126, 0.4392, -0.02713, 0.4344, 0.5083, -0.006854, 0.5083, -0.006854, -0.03353, 0.4392, -0.02713, -0.006854, 0.5083, 0.4328, 1.008, 0.4344, 0.5083, 0.8612, 0.5126, 0.8756, 1.05, 0.4328, 1.008, 0.8612, 0.5126, -0.006854, 0.5083, 0.4328, 1.008, -0.02285, 0.9862, -0.006854, 0.5083, 0.4344, 0.5083, 0.4328, 1.008, -0.006854, 0.5083, 0.4344, 0.5083, 0.4328, 1.008, -0.006854, 0.5083, 0.4328, 1.008, -0.02285, 0.9862, 0.8756, 1.05, 0.4328, 1.008, 0.8612, 0.5126, 0.4328, 1.008, 0.4344, 0.5083, 0.8612, 0.5126, -0.006854, -0.03353, 0.4392, -0.02713, -0.006854, 0.5083, 0.4392, -0.02713, 0.4344, 0.5083, -0.006854, 0.5083, 0.4392, -0.02713, 0.8225, 0.01647, 0.8612, 0.5126, 0.4392, -0.02713, 0.8612, 0.5126, 0.4344, 0.5083, 0.4392, -0.02713, 0.8225, 0.01647, 0.8612, 0.5126, 0.4392, -0.02713, 0.8612, 0.5126, 0.4344, 0.5083, -0.006854, -0.03353, 0.4392, -0.02713, -0.006854, 0.5083, 0.4392, -0.02713, 0.4344, 0.5083, -0.006854, 0.5083, 0.8756, 1.05, 0.4328, 1.008, 0.8612, 0.5126, 0.4328, 1.008, 0.4344, 0.5083, 0.8612, 0.5126, -0.006854, 0.5083, 0.4344, 0.5083, 0.4328, 1.008, -0.006854, 0.5083, 0.4328, 1.008, -0.02285, 0.9862, -0.006854, 0.5083, 0.4328, 1.008, -0.02285, 0.9862, -0.006854, 0.5083, 0.4344, 0.5083, 0.4328, 1.008, 0.4328, 1.008, 0.4344, 0.5083, 0.8612, 0.5126, 0.8756, 1.05, 0.4328, 1.008, 0.8612, 0.5126, 0.4392, -0.02713, 0.4344, 0.5083, -0.006854, 0.5083, -0.006854, -0.03353, 0.4392, -0.02713, -0.006854, 0.5083, 0.4392, -0.02713, 0.8612, 0.5126, 0.4344, 0.5083, 0.4392, -0.02713, 0.8225, 0.01647, 0.8612, 0.5126, 0.4392, -0.02713, 0.8225, 0.01647, 0.8612, 0.5126, 0.4392, -0.02713, 0.8612, 0.5126, 0.4344, 0.5083, -0.006854, -0.03353, 0.4392, -0.02713, -0.006854, 0.5083, 0.4392, -0.02713, 0.4344, 0.5083, -0.006854, 0.5083, 0.8756, 1.05, 0.4328, 1.008, 0.8612, 0.5126, 0.4328, 1.008, 0.4344, 0.5083, 0.8612, 0.5126, -0.006854, 0.5083, 0.4344, 0.5083, 0.4328, 1.008, -0.006854, 0.5083, 0.4328, 1.008, -0.02285, 0.9862, 0.2812, 0.1451, 0.2812, 0.1451, 0.416, 0.4392, 0.2812, 0.1451, 0.416, 0.4392, 0.416, 0.4392, 0.4199, 0.4361, 0.4199, 0.4361, 0.2883, 0.1394, 0.4199, 0.4361, 0.2883, 0.1393, 0.2883, 0.1394, 0.4199, 0.4361, 0.416, 0.4392, 0.2812, 0.1451, 0.4199, 0.4361, 0.2812, 0.1451, 0.2883, 0.1393, 0.4199, 0.4361, 0.2883, 0.1394, 0.2812, 0.1451, 0.4199, 0.4361, 0.2812, 0.1451, 0.416, 0.4392, 0.4199, 0.4361, 0.2812, 0.1451, 0.416, 0.4392, 0.4199, 0.4361, 0.2883, 0.1394, 0.2812, 0.1451, 0.4199, 0.4361, 0.2812, 0.1451, 0.2883, 0.1393, 0.4199, 0.4361, 0.416, 0.4392, 0.2812, 0.1451, 0.4199, 0.4361, 0.2883, 0.1393, 0.2883, 0.1394, 0.4199, 0.4361, 0.4199, 0.4361, 0.2883, 0.1394, 0.2812, 0.1451, 0.416, 0.4392, 0.416, 0.4392, 0.2812, 0.1451, 0.2812, 0.1451, 0.416, 0.4392, -0.006854, 0.5083, 0.4328, 1.008, -0.02285, 0.9862, -0.006854, 0.5083, 0.4344, 0.5083, 0.4328, 1.008, 0.4328, 1.008, 0.4344, 0.5083, 0.8612, 0.5126, 0.8756, 1.05, 0.4328, 1.008, 0.8612, 0.5126, 0.4392, -0.02713, 0.4344, 0.5083, -0.006854, 0.5083, -0.006854, -0.03353, 0.4392, -0.02713, -0.006854, 0.5083, 0.4392, -0.02713, 0.8612, 0.5126, 0.4344, 0.5083, 0.4392, -0.02713, 0.8225, 0.01647, 0.8612, 0.5126, 0.4392, -0.02713, 0.8225, 0.01647, 0.8612, 0.5126, 0.4392, -0.02713, 0.8612, 0.5126, 0.4344, 0.5083, -0.006854, -0.03353, 0.4392, -0.02713, -0.006854, 0.5083, 0.4392, -0.02713, 0.4344, 0.5083, -0.006854, 0.5083, 0.8756, 1.05, 0.4328, 1.008, 0.8612, 0.5126, 0.4328, 1.008, 0.4344, 0.5083, 0.8612, 0.5126, -0.006854, 0.5083, 0.4344, 0.5083, 0.4328, 1.008, -0.006854, 0.5083, 0.4328, 1.008, -0.02285, 0.9862, -0.006854, 0.5083, 0.4328, 1.008, -0.02285, 0.9862, -0.006854, 0.5083, 0.4344, 0.5083, 0.4328, 1.008, 0.4328, 1.008, 0.4344, 0.5083, 0.8612, 0.5126, 0.8756, 1.05, 0.4328, 1.008, 0.8612, 0.5126, 0.4392, -0.02713, 0.4344, 0.5083, -0.006854, 0.5083, -0.006854, -0.03353, 0.4392, -0.02713, -0.006854, 0.5083, 0.4392, -0.02713, 0.8612, 0.5126, 0.4344, 0.5083, 0.4392, -0.02713, 0.8225, 0.01647, 0.8612, 0.5126, 0.4392, -0.02713, 0.8612, 0.5126, 0.4344, 0.5083, 0.4392, -0.02713, 0.8225, 0.01647, 0.8612, 0.5126, 0.4392, -0.02713, 0.4344, 0.5083, -0.006854, 0.5083, -0.006854, -0.03353, 0.4392, -0.02713, -0.006854, 0.5083, 0.4328, 1.008, 0.4344, 0.5083, 0.8612, 0.5126, 0.8756, 1.05, 0.4328, 1.008, 0.8612, 0.5126, -0.006854, 0.5083, 0.4328, 1.008, -0.02285, 0.9862, -0.006854, 0.5083, 0.4344, 0.5083, 0.4328, 1.008, -0.006854, 0.5083, 0.4344, 0.5083, 0.4328, 1.008, -0.006854, 0.5083, 0.4328, 1.008, -0.02285, 0.9862, 0.8756, 1.05, 0.4328, 1.008, 0.8612, 0.5126, 0.4328, 1.008, 0.4344, 0.5083, 0.8612, 0.5126, -0.006854, -0.03353, 0.4392, -0.02713, -0.006854, 0.5083, 0.4392, -0.02713, 0.4344, 0.5083, -0.006854, 0.5083, 0.4392, -0.02713, 0.8225, 0.01647, 0.8612, 0.5126, 0.4392, -0.02713, 0.8612, 0.5126, 0.4344, 0.5083, 0.4392, -0.02713, 0.8225, 0.01647, 0.8612, 0.5126, 0.4392, -0.02713, 0.8612, 0.5126, 0.4344, 0.5083, -0.006854, -0.03353, 0.4392, -0.02713, -0.006854, 0.5083, 0.4392, -0.02713, 0.4344, 0.5083, -0.006854, 0.5083, 0.8756, 1.05, 0.4328, 1.008, 0.8612, 0.5126, 0.4328, 1.008, 0.4344, 0.5083, 0.8612, 0.5126, -0.006854, 0.5083, 0.4344, 0.5083, 0.4328, 1.008, -0.006854, 0.5083, 0.4328, 1.008, -0.02285, 0.9862, -0.006854, 0.5083, 0.4328, 1.008, -0.02285, 0.9862, -0.006854, 0.5083, 0.4344, 0.5083, 0.4328, 1.008, 0.4328, 1.008, 0.4344, 0.5083, 0.8612, 0.5126, 0.8756, 1.05, 0.4328, 1.008, 0.8612, 0.5126, 0.4392, -0.02713, 0.4344, 0.5083, -0.006854, 0.5083, -0.006854, -0.03353, 0.4392, -0.02713, -0.006854, 0.5083, 0.4392, -0.02713, 0.8612, 0.5126, 0.4344, 0.5083, 0.4392, -0.02713, 0.8225, 0.01647, 0.8612, 0.5126, 0.4392, -0.02713, 0.8225, 0.01647, 0.8612, 0.5126, 0.4392, -0.02713, 0.8612, 0.5126, 0.4344, 0.5083, -0.006854, -0.03353, 0.4392, -0.02713, -0.006854, 0.5083, 0.4392, -0.02713, 0.4344, 0.5083, -0.006854, 0.5083, 0.8756, 1.05, 0.4328, 1.008, 0.8612, 0.5126, 0.4328, 1.008, 0.4344, 0.5083, 0.8612, 0.5126, -0.006854, 0.5083, 0.4344, 0.5083, 0.4328, 1.008, -0.006854, 0.5083, 0.4328, 1.008, -0.02285, 0.9862, 0.2812, 0.1451, 0.2812, 0.1451, 0.416, 0.4392, 0.2812, 0.1451, 0.416, 0.4392, 0.416, 0.4392, 0.4199, 0.4361, 0.4199, 0.4361, 0.2883, 0.1394, 0.4199, 0.4361, 0.2883, 0.1393, 0.2883, 0.1394, 0.4199, 0.4361, 0.416, 0.4392, 0.2812, 0.1451, 0.4199, 0.4361, 0.2812, 0.1451, 0.2883, 0.1393, 0.4199, 0.4361, 0.2883, 0.1394, 0.2812, 0.1451, 0.4199, 0.4361, 0.2812, 0.1451, 0.416, 0.4392, 0.9035, 0.1355, 0.9035, 0.9473, 0.9799, 0.9473, 0.9035, 0.1355, 0.9799, 0.9473, 0.9799, 0.1355, 0.9799, 0.9473, 0.9035, 0.9473, 0.9035, 0.1355, 0.9799, 0.9473, 0.9035, 0.1355, 0.9799, 0.1355, 0.9073, 0.1918, 0.9708, 0.1918, 0.9073, 0.9344, 0.9708, 0.1918, 0.9708, 0.9344, 0.9073, 0.9344, 0.9215, 0.1319, 0.9641, 0.1319, 0.9641, 0.9363, 0.9215, 0.1319, 0.9641, 0.9363, 0.9215, 0.9363, 0.9215, 0.1319, 0.9641, 0.1319, 0.9641, 0.9363, 0.9215, 0.1319, 0.9641, 0.9363, 0.9215, 0.9363, 0.9073, 0.1918, 0.9708, 0.1918, 0.9073, 0.9344, 0.9708, 0.1918, 0.9708, 0.9344, 0.9073, 0.9344, 0.9799, 0.9473, 0.9035, 0.9473, 0.9799, 0.1355, 0.9035, 0.9473, 0.9035, 0.1355, 0.9799, 0.1355, 0.9035, 0.1355, 0.9035, 0.9473, 0.9799, 0.9473, 0.9035, 0.1355, 0.9799, 0.9473, 0.9799, 0.1355, 0.9035, 0.1355, 0.9035, 0.9473, 0.9799, 0.1355, 0.9035, 0.9473, 0.9799, 0.9473, 0.9799, 0.1355, 0.9799, 0.9473, 0.9035, 0.9473, 0.9799, 0.1355, 0.9035, 0.9473, 0.9035, 0.1355, 0.9799, 0.1355, 0.9073, 0.1918, 0.9708, 0.1918, 0.9708, 0.9344, 0.9073, 0.1918, 0.9708, 0.9344, 0.9073, 0.9344, 0.9215, 0.1319, 0.9641, 0.1319, 0.9215, 0.9363, 0.9641, 0.1319, 0.9641, 0.9363, 0.9215, 0.9363, 0.9215, 0.1319, 0.9641, 0.1319, 0.9641, 0.9363, 0.9215, 0.1319, 0.9641, 0.9363, 0.9215, 0.9363, 0.9073, 0.1918, 0.9708, 0.1918, 0.9073, 0.9344, 0.9708, 0.1918, 0.9708, 0.9344, 0.9073, 0.9344, 0.9799, 0.9473, 0.9035, 0.9473, 0.9035, 0.1355, 0.9799, 0.9473, 0.9035, 0.1355, 0.9799, 0.1355, 0.9035, 0.1355, 0.9035, 0.9473, 0.9799, 0.9473, 0.9035, 0.1355, 0.9799, 0.9473, 0.9799, 0.1355, 0.9035, 0.1355, 0.9035, 0.9473, 0.9799, 0.1355, 0.9035, 0.9473, 0.9799, 0.9473, 0.9799, 0.1355, 0.9799, 0.9473, 0.9035, 0.9473, 0.9799, 0.1355, 0.9035, 0.9473, 0.9035, 0.1355, 0.9799, 0.1355, 0.9073, 0.1918, 0.9708, 0.1918, 0.9073, 0.9344, 0.9708, 0.1918, 0.9708, 0.9344, 0.9073, 0.9344, 0.9215, 0.1319, 0.9641, 0.1319, 0.9641, 0.9363, 0.9215, 0.1319, 0.9641, 0.9363, 0.9215, 0.9363, 0.9215, 0.1319, 0.9641, 0.1319, 0.9215, 0.9363, 0.9641, 0.1319, 0.9641, 0.9363, 0.9215, 0.9363, 0.9073, 0.1918, 0.9708, 0.1918, 0.9708, 0.9344, 0.9073, 0.1918, 0.9708, 0.9344, 0.9073, 0.9344, 0.9799, 0.9473, 0.9035, 0.9473, 0.9799, 0.1355, 0.9035, 0.9473, 0.9035, 0.1355, 0.9799, 0.1355, 0.9035, 0.1355, 0.9035, 0.9473, 0.9799, 0.1355, 0.9035, 0.9473, 0.9799, 0.9473, 0.9799, 0.1355, 0.9035, 0.1355, 0.9035, 0.9473, 0.9799, 0.9473, 0.9035, 0.1355, 0.9799, 0.9473, 0.9799, 0.1355, 0.9799, 0.9473, 0.9035, 0.9473, 0.9035, 0.1355, 0.9799, 0.9473, 0.9035, 0.1355, 0.9799, 0.1355, 0.9073, 0.1918, 0.9708, 0.1918, 0.9708, 0.9344, 0.9073, 0.1918, 0.9708, 0.9344, 0.9073, 0.9344, 0.9215, 0.1319, 0.9641, 0.1319, 0.9215, 0.9363, 0.9641, 0.1319, 0.9641, 0.9363, 0.9215, 0.9363, 0.9215, 0.1319, 0.9641, 0.1319, 0.9215, 0.9363, 0.9641, 0.1319, 0.9641, 0.9363, 0.9215, 0.9363, 0.9073, 0.1918, 0.9708, 0.1918, 0.9708, 0.9344, 0.9073, 0.1918, 0.9708, 0.9344, 0.9073, 0.9344, 0.9799, 0.9473, 0.9035, 0.9473, 0.9035, 0.1355, 0.9799, 0.9473, 0.9035, 0.1355, 0.9799, 0.1355, 0.9035, 0.1355, 0.9035, 0.9473, 0.9799, 0.9473, 0.9035, 0.1355, 0.9799, 0.9473, 0.9799, 0.1355, 0.9035, 0.1355, 0.9035, 0.9473, 0.9799, 0.1355, 0.9035, 0.9473, 0.9799, 0.9473, 0.9799, 0.1355, 0.9799, 0.9473, 0.9035, 0.9473, 0.9799, 0.1355, 0.9035, 0.9473, 0.9035, 0.1355, 0.9799, 0.1355, 0.9073, 0.1918, 0.9708, 0.1918, 0.9708, 0.9344, 0.9073, 0.1918, 0.9708, 0.9344, 0.9073, 0.9344, 0.9215, 0.1319, 0.9641, 0.1319, 0.9215, 0.9363, 0.9641, 0.1319, 0.9641, 0.9363, 0.9215, 0.9363, 0.9215, 0.1319, 0.9641, 0.1319, 0.9641, 0.9363, 0.9215, 0.1319, 0.9641, 0.9363, 0.9215, 0.9363, 0.9073, 0.1918, 0.9708, 0.1918, 0.9073, 0.9344, 0.9708, 0.1918, 0.9708, 0.9344, 0.9073, 0.9344, 0.9799, 0.9473, 0.9035, 0.9473, 0.9799, 0.1355, 0.9035, 0.9473, 0.9035, 0.1355, 0.9799, 0.1355, 0.9035, 0.1355, 0.9035, 0.9473, 0.9799, 0.1355, 0.9035, 0.9473, 0.9799, 0.9473, 0.9799, 0.1355, 0.9035, 0.1355, 0.9035, 0.9473, 0.9799, 0.9473, 0.9035, 0.1355, 0.9799, 0.9473, 0.9799, 0.1355, 0.9799, 0.9473, 0.9035, 0.9473, 0.9035, 0.1355, 0.9799, 0.9473, 0.9035, 0.1355, 0.9799, 0.1355, 0.9073, 0.1918, 0.9708, 0.1918, 0.9073, 0.9344, 0.9708, 0.1918, 0.9708, 0.9344, 0.9073, 0.9344, 0.9215, 0.1319, 0.9641, 0.1319, 0.9641, 0.9363, 0.9215, 0.1319, 0.9641, 0.9363, 0.9215, 0.9363, 0.9215, 0.1319, 0.9641, 0.1319, 0.9215, 0.9363, 0.9641, 0.1319, 0.9641, 0.9363, 0.9215, 0.9363, 0.9073, 0.1918, 0.9708, 0.1918, 0.9708, 0.9344, 0.9073, 0.1918, 0.9708, 0.9344, 0.9073, 0.9344, 0.9799, 0.9473, 0.9035, 0.9473, 0.9799, 0.1355, 0.9035, 0.9473, 0.9035, 0.1355, 0.9799, 0.1355, 0.9035, 0.1355, 0.9035, 0.9473, 0.9799, 0.1355, 0.9035, 0.9473, 0.9799, 0.9473, 0.9799, 0.1355, 0.9035, 0.1355, 0.9035, 0.9473, 0.9799, 0.9473, 0.9035, 0.1355, 0.9799, 0.9473, 0.9799, 0.1355, 0.9799, 0.9473, 0.9035, 0.9473, 0.9799, 0.1355, 0.9035, 0.9473, 0.9035, 0.1355, 0.9799, 0.1355, 0.9073, 0.1918, 0.9708, 0.1918, 0.9073, 0.9344, 0.9708, 0.1918, 0.9708, 0.9344, 0.9073, 0.9344, 0.9215, 0.1319, 0.9641, 0.1319, 0.9641, 0.9363, 0.9215, 0.1319, 0.9641, 0.9363, 0.9215, 0.9363, 0.9215, 0.1319, 0.9641, 0.1319, 0.9641, 0.9363, 0.9215, 0.1319, 0.9641, 0.9363, 0.9215, 0.9363, 0.9073, 0.1918, 0.9708, 0.1918, 0.9073, 0.9344, 0.9708, 0.1918, 0.9708, 0.9344, 0.9073, 0.9344, 0.9799, 0.9473, 0.9035, 0.9473, 0.9035, 0.1355, 0.9799, 0.9473, 0.9035, 0.1355, 0.9799, 0.1355, 0.9035, 0.1355, 0.9035, 0.9473, 0.9799, 0.9473, 0.9035, 0.1355, 0.9799, 0.9473, 0.9799, 0.1355])
me_plane.materials.append(mat_material)
me_plane.use_remesh_preserve_volume = False
me_plane.use_remesh_preserve_attributes = False
me_plane.use_mirror_vertex_groups = False
me_plane.update()

# ---- objects
ob_plane = bpy.data.objects.new('Plane', me_plane)
ob_lamp = bpy.data.objects.new('Lamp', light_spot)
ob_camera = bpy.data.objects.new('Camera', cam_camera)

# ---- transforms, parenting, visibility, modifiers, constraints
ob_plane.location = (0.0006121, 0.0004463, 0.0003482)
ob_plane.lock_rotations_4d = False
ob_plane.empty_display_type = 'ARROWS'
ob_plane.color = (0.0, 0.0, 0.0, 1.0)
ob_plane.lineart.crease_threshold = 0.0
ob_lamp.location = (4.076, 1.005, 5.904)
ob_lamp.rotation_euler = (0.6503, 0.05522, 1.866)
ob_lamp.lock_rotations_4d = False
ob_lamp.empty_display_type = 'ARROWS'
ob_lamp.color = (0.0, 0.0, 0.0, 0.0)
ob_lamp.lineart.crease_threshold = 0.0
ob_camera.location = (7.481, -6.508, 5.344)
ob_camera.rotation_euler = (1.109, 0.01082, 0.8149)
ob_camera.lock_rotations_4d = False
ob_camera.empty_display_type = 'ARROWS'
ob_camera.color = (0.0, 0.0, 0.0, 0.0)
ob_camera.display_type = 'WIRE'
ob_camera.lineart.crease_threshold = 0.0

# ---- collection membership
col_collection_1.objects.link(ob_plane)
col_collection_1.objects.link(ob_lamp)
col_collection_1.objects.link(ob_camera)

# ---- scene / render settings (as saved in the file)
scene.camera = ob_camera
scene.frame_start = 1; scene.frame_end = 1; scene.frame_set(1)
scene.render.engine = 'BLENDER_EEVEE_NEXT'
scene.render.image_settings.file_format = 'JPEG'
scene.render.image_settings.color_mode = 'RGB'
scene.render.image_settings.compression = 90
scene.render.resolution_x = 800
scene.render.resolution_y = 600
scene.render.pixel_aspect_x = 100.0
scene.render.pixel_aspect_y = 100.0
scene.render.fps = 25
scene.render.dither_intensity = 0.0
scene.render.use_compositing = False
scene.render.use_sequencer = False
scene.render.bake_margin = 2
scene.render.bake_bias = 0.0
scene.render.use_stamp_time = False
scene.render.use_stamp_date = False
scene.render.use_stamp_frame = False
scene.render.use_stamp_camera = False
scene.render.use_stamp_scene = False
scene.render.use_stamp_filename = False
scene.render.use_stamp_render_time = False
scene.render.stamp_font_size = 0
scene.cycles.use_denoising = False
scene.cycles.samples = 10
scene.cycles.sampling_pattern = 'TABULATED_SOBOL'
scene.cycles.light_sampling_threshold = 0.0
scene.cycles.use_adaptive_sampling = False
scene.cycles.use_light_tree = False
scene.cycles.blur_glossy = 0.0
scene.cycles.volume_bounces = 1
scene.cycles.pixel_filter_type = 'GAUSSIAN'
scene.cycles.sample_clamp_indirect = 0.0
scene.view_settings.view_transform = 'Raw'
bpy.context.view_layer.update()
